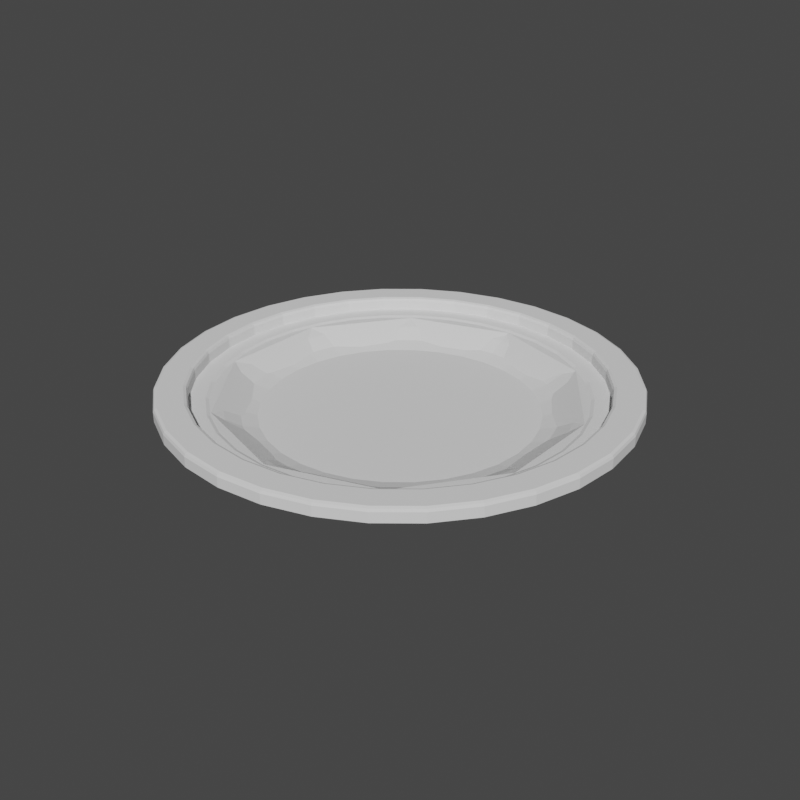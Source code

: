 # Source: Plato_file.blend  (saved by Blender 4.0.36; exported with 4.5.12 LTS)
import bpy
from mathutils import Matrix  # noqa: F401  (used for matrix-valued properties, if any)

bpy.ops.wm.read_factory_settings(use_empty=True)
scene = bpy.context.scene
scene.name = 'Scene'

# ---- collections
col_collection = bpy.data.collections.new('Collection'); scene.collection.children.link(col_collection)

# ---- materials (node trees are filled in below, after node groups)
mat_plato = bpy.data.materials.new('Plato')

# ---- material node trees
mat_plato.use_nodes = True; mat_plato.node_tree.nodes.clear()
_N = mat_plato.node_tree.nodes; _L = mat_plato.node_tree.links
n0 = _N.new('ShaderNodeBsdfPrincipled'); n0.name = 'Principled BSDF'; n0.location = (10, 300)
n0.inputs[3].default_value = 1.45
n1 = _N.new('ShaderNodeOutputMaterial'); n1.name = 'Material Output'; n1.location = (300, 300)
_L.new(n0.outputs[0], n1.inputs[0])
n1.is_active_output = True

# ---- world
world_world = bpy.data.worlds.new('World'); scene.world = world_world
world_world.use_nodes = True; world_world.node_tree.nodes.clear()
_N = world_world.node_tree.nodes; _L = world_world.node_tree.links
n0 = _N.new('ShaderNodeOutputWorld'); n0.name = 'World Output'; n0.location = (300, 300)
n1 = _N.new('ShaderNodeBackground'); n1.name = 'Background'; n1.location = (10, 300)
n1.inputs[0].default_value = (0.05088, 0.05088, 0.05088, 1.0)
_L.new(n1.outputs[0], n0.inputs[0])
n0.is_active_output = True
world_world.color = (0.05088, 0.05088, 0.05088)
world_world.use_sun_shadow = False
world_world.sun_shadow_jitter_overblur = 0.0

# ---- meshes
me_plato = bpy.data.meshes.new('Plato')
me_plato.from_pydata([(0.0, 0.643, 0.02235), (-2.808e-09, 0.7101, 0.002002), (0.3779, 0.5202, 0.02235), (0.4174, 0.5745, 0.002002), (0.6115, 0.1987, 0.02235), (0.6754, 0.2194, 0.002002), (0.6115, -0.1987, 0.02235), (0.6754, -0.2194, 0.002002), (0.3779, -0.5202, 0.02235), (0.4174, -0.5745, 0.002002), (0.0, -0.643, 0.02235), (-2.808e-09, -0.7101, 0.002002), (-0.3779, -0.5202, 0.02235), (-0.4174, -0.5745, 0.002002), (-0.6115, -0.1987, 0.02235), (-0.6754, -0.2194, 0.002002), (-0.6115, 0.1987, 0.02235), (-0.6754, 0.2194, 0.002002), (-0.3779, 0.5202, 0.02235), (-0.4174, 0.5745, 0.002002), (0.0, 1.0, 0.1196), (0.5878, 0.809, 0.1196), (0.9511, 0.309, 0.1196), (0.9511, -0.309, 0.1196), (0.5878, -0.809, 0.1196), (0.0, -1.0, 0.1196), (-0.5878, -0.809, 0.1196), (-0.9511, -0.309, 0.1196), (-0.9511, 0.309, 0.1196), (-0.5878, 0.809, 0.1196), (0.0, 1.0, 0.1729), (0.5878, 0.809, 0.1729), (0.9511, 0.309, 0.1729), (0.9511, -0.309, 0.1729), (0.5878, -0.809, 0.1729), (0.0, -1.0, 0.1729), (-0.5878, -0.809, 0.1729), (-0.9511, -0.309, 0.1729), (-0.9511, 0.309, 0.1729), (-0.5878, 0.809, 0.1729), (0.0, 0.8905, 0.1729), (0.5234, 0.7204, 0.1729), (0.8469, 0.2752, 0.1729), (0.8469, -0.2752, 0.1729), (0.5234, -0.7204, 0.1729), (0.0, -0.8905, 0.1729), (-0.5234, -0.7204, 0.1729), (-0.8469, -0.2752, 0.1729), (-0.8469, 0.2752, 0.1729), (-0.5234, 0.7204, 0.1729)], [], [(20, 21, 3, 1), (21, 22, 5, 3), (22, 23, 7, 5), (23, 24, 9, 7), (24, 25, 11, 9), (25, 26, 13, 11), (26, 27, 15, 13), (27, 28, 17, 15), (3, 5, 7, 9, 11, 13, 15, 17, 19, 1), (28, 29, 19, 17), (29, 20, 1, 19), (0, 18, 16, 14, 12, 10, 8, 6, 4, 2), (39, 30, 20, 29), (38, 39, 29, 28), (37, 38, 28, 27), (36, 37, 27, 26), (35, 36, 26, 25), (34, 35, 25, 24), (33, 34, 24, 23), (32, 33, 23, 22), (31, 32, 22, 21), (30, 31, 21, 20), (41, 31, 30, 40), (42, 32, 31, 41), (43, 33, 32, 42), (44, 34, 33, 43), (45, 35, 34, 44), (46, 36, 35, 45), (47, 37, 36, 46), (48, 38, 37, 47), (49, 39, 38, 48), (40, 30, 39, 49), (2, 41, 40, 0), (4, 42, 41, 2), (6, 43, 42, 4), (8, 44, 43, 6), (10, 45, 44, 8), (12, 46, 45, 10), (14, 47, 46, 12), (16, 48, 47, 14), (18, 49, 48, 16), (0, 40, 49, 18)])
_uv = me_plato.uv_layers.new(name='UVMap')
_uv.uv.foreach_set('vector', [1.0, 0.6538, 0.9, 0.6538, 0.9, 1.0, 1.0, 1.0, 0.9, 0.6538, 0.8, 0.6538, 0.8, 1.0, 0.9, 1.0, 0.8, 0.6538, 0.7, 0.6538, 0.7, 1.0, 0.8, 1.0, 0.7, 0.6538, 0.6, 0.6538, 0.6, 1.0, 0.7, 1.0, 0.6, 0.6538, 0.5, 0.6538, 0.5, 1.0, 0.6, 1.0, 0.5, 0.6538, 0.4, 0.6538, 0.4, 1.0, 0.5, 1.0, 0.4, 0.6538, 0.3, 0.6538, 0.3, 1.0, 0.4, 1.0, 0.3, 0.6538, 0.2, 0.6538, 0.2, 1.0, 0.3, 1.0, 0.3911, 0.4442, 0.4783, 0.3242, 0.4783, 0.1758, 0.3911, 0.05584, 0.25, 0.01, 0.1089, 0.05584, 0.02175, 0.1758, 0.02175, 0.3242, 0.1089, 0.4442, 0.25, 0.49, 0.2, 0.6538, 0.1, 0.6538, 0.1, 1.0, 0.2, 1.0, 0.1, 0.6538, -7.451e-08, 0.6538, -7.451e-08, 1.0, 0.1, 1.0, 0.75, 0.4043, 0.6593, 0.3748, 0.6032, 0.2977, 0.6032, 0.2023, 0.6593, 0.1252, 0.75, 0.09568, 0.8407, 0.1252, 0.8968, 0.2023, 0.8968, 0.2977, 0.8407, 0.3748, 0.1, 0.5, -7.451e-08, 0.5, -7.451e-08, 0.6538, 0.1, 0.6538, 0.2, 0.5, 0.1, 0.5, 0.1, 0.6538, 0.2, 0.6538, 0.3, 0.5, 0.2, 0.5, 0.2, 0.6538, 0.3, 0.6538, 0.4, 0.5, 0.3, 0.5, 0.3, 0.6538, 0.4, 0.6538, 0.5, 0.5, 0.4, 0.5, 0.4, 0.6538, 0.5, 0.6538, 0.6, 0.5, 0.5, 0.5, 0.5, 0.6538, 0.6, 0.6538, 0.7, 0.5, 0.6, 0.5, 0.6, 0.6538, 0.7, 0.6538, 0.8, 0.5, 0.7, 0.5, 0.7, 0.6538, 0.8, 0.6538, 0.9, 0.5, 0.8, 0.5, 0.8, 0.6538, 0.9, 0.6538, 1.0, 0.5, 0.9, 0.5, 0.9, 0.6538, 1.0, 0.6538, 0.8756, 0.4229, 0.8911, 0.4442, 0.75, 0.49, 0.75, 0.4637, 0.9533, 0.316, 0.9783, 0.3242, 0.8911, 0.4442, 0.8756, 0.4229, 0.9533, 0.184, 0.9783, 0.1758, 0.9783, 0.3242, 0.9533, 0.316, 0.8756, 0.0771, 0.8911, 0.05584, 0.9783, 0.1758, 0.9533, 0.184, 0.75, 0.03628, 0.75, 0.01, 0.8911, 0.05584, 0.8756, 0.0771, 0.6244, 0.0771, 0.6089, 0.05584, 0.75, 0.01, 0.75, 0.03628, 0.5467, 0.184, 0.5217, 0.1758, 0.6089, 0.05584, 0.6244, 0.0771, 0.5467, 0.316, 0.5217, 0.3242, 0.5217, 0.1758, 0.5467, 0.184, 0.6244, 0.4229, 0.6089, 0.4442, 0.5217, 0.3242, 0.5467, 0.316, 0.75, 0.4637, 0.75, 0.49, 0.6089, 0.4442, 0.6244, 0.4229, 0.8407, 0.3748, 0.8756, 0.4229, 0.75, 0.4637, 0.75, 0.4043, 0.8968, 0.2977, 0.9533, 0.316, 0.8756, 0.4229, 0.8407, 0.3748, 0.8968, 0.2023, 0.9533, 0.184, 0.9533, 0.316, 0.8968, 0.2977, 0.8407, 0.1252, 0.8756, 0.0771, 0.9533, 0.184, 0.8968, 0.2023, 0.75, 0.09568, 0.75, 0.03628, 0.8756, 0.0771, 0.8407, 0.1252, 0.6593, 0.1252, 0.6244, 0.0771, 0.75, 0.03628, 0.75, 0.09568, 0.6032, 0.2023, 0.5467, 0.184, 0.6244, 0.0771, 0.6593, 0.1252, 0.6032, 0.2977, 0.5467, 0.316, 0.5467, 0.184, 0.6032, 0.2023, 0.6593, 0.3748, 0.6244, 0.4229, 0.5467, 0.316, 0.6032, 0.2977, 0.75, 0.4043, 0.75, 0.4637, 0.6244, 0.4229, 0.6593, 0.3748])
me_plato.materials.append(mat_plato)
me_plato.update()
me_cylinder = bpy.data.meshes.new('Cylinder')
me_cylinder.from_pydata([(4.291e-09, 0.7435, 0.001585), (-4.131e-10, 1.148, 0.1806), (0.145, 0.7292, 0.001585), (0.2239, 1.126, 0.1806), (0.2845, 0.6869, 0.001585), (0.4393, 1.06, 0.1806), (0.413, 0.6182, 0.001585), (0.6377, 0.9544, 0.1806), (0.5257, 0.5257, 0.001585), (0.8117, 0.8117, 0.1806), (0.6182, 0.413, 0.001585), (0.9544, 0.6377, 0.1806), (0.6869, 0.2845, 0.001585), (1.06, 0.4393, 0.1806), (0.7292, 0.145, 0.001585), (1.126, 0.2239, 0.1806), (0.7435, 5.849e-09, 0.001585), (1.148, 1.102e-09, 0.1806), (0.7292, -0.145, 0.001585), (1.126, -0.2239, 0.1806), (0.6869, -0.2845, 0.001585), (1.06, -0.4393, 0.1806), (0.6182, -0.413, 0.001585), (0.9544, -0.6377, 0.1806), (0.5257, -0.5257, 0.001585), (0.8117, -0.8117, 0.1806), (0.413, -0.6182, 0.001585), (0.6377, -0.9544, 0.1806), (0.2845, -0.6869, 0.001585), (0.4393, -1.06, 0.1806), (0.145, -0.7292, 0.001585), (0.2239, -1.126, 0.1806), (4.291e-09, -0.7435, 0.001585), (-4.131e-10, -1.148, 0.1806), (-0.145, -0.7292, 0.001585), (-0.2239, -1.126, 0.1806), (-0.2845, -0.6869, 0.001585), (-0.4393, -1.06, 0.1806), (-0.413, -0.6182, 0.001585), (-0.6377, -0.9544, 0.1806), (-0.5257, -0.5257, 0.001585), (-0.8117, -0.8117, 0.1806), (-0.6182, -0.413, 0.001585), (-0.9544, -0.6377, 0.1806), (-0.6869, -0.2845, 0.001585), (-1.06, -0.4393, 0.1806), (-0.7292, -0.145, 0.001585), (-1.126, -0.2239, 0.1806), (-0.7435, 5.849e-09, 0.001585), (-1.148, 1.102e-09, 0.1806), (-0.7292, 0.145, 0.001585), (-1.126, 0.2239, 0.1806), (-0.6869, 0.2845, 0.001585), (-1.06, 0.4393, 0.1806), (-0.6182, 0.413, 0.001585), (-0.9544, 0.6377, 0.1806), (-0.5257, 0.5257, 0.001585), (-0.8117, 0.8117, 0.1806), (-0.413, 0.6182, 0.001585), (-0.6377, 0.9544, 0.1806), (-0.2845, 0.6869, 0.001585), (-0.4393, 1.06, 0.1806), (-0.145, 0.7292, 0.001585), (-0.2239, 1.126, 0.1806), (2.937e-09, 0.7574, 0.03178), (1.958e-09, 0.8383, 0.09106), (8.999e-10, 0.9592, 0.1485), (0.1871, 0.9408, 0.1485), (0.1635, 0.8222, 0.09106), (0.1478, 0.7429, 0.03178), (0.3671, 0.8862, 0.1485), (0.3208, 0.7745, 0.09106), (0.2898, 0.6998, 0.03178), (0.5329, 0.7976, 0.1485), (0.4657, 0.697, 0.09106), (0.4208, 0.6298, 0.03178), (0.6783, 0.6783, 0.1485), (0.5927, 0.5927, 0.09106), (0.5356, 0.5356, 0.03178), (0.7976, 0.5329, 0.1485), (0.697, 0.4657, 0.09106), (0.6298, 0.4208, 0.03178), (0.8862, 0.3671, 0.1485), (0.7745, 0.3208, 0.09106), (0.6998, 0.2898, 0.03178), (0.9408, 0.1871, 0.1485), (0.8222, 0.1635, 0.09106), (0.7429, 0.1478, 0.03178), (0.9592, 1.582e-09, 0.1485), (0.8383, 2.41e-09, 0.09106), (0.7574, 3.615e-09, 0.03178), (0.9408, -0.1871, 0.1485), (0.8222, -0.1635, 0.09106), (0.7429, -0.1478, 0.03178), (0.8862, -0.3671, 0.1485), (0.7745, -0.3208, 0.09106), (0.6998, -0.2898, 0.03178), (0.7976, -0.5329, 0.1485), (0.697, -0.4657, 0.09106), (0.6298, -0.4208, 0.03178), (0.6783, -0.6783, 0.1485), (0.5927, -0.5927, 0.09106), (0.5356, -0.5356, 0.03178), (0.5329, -0.7976, 0.1485), (0.4657, -0.697, 0.09106), (0.4208, -0.6298, 0.03178), (0.3671, -0.8862, 0.1485), (0.3208, -0.7745, 0.09106), (0.2898, -0.6998, 0.03178), (0.1871, -0.9408, 0.1485), (0.1635, -0.8222, 0.09106), (0.1478, -0.7429, 0.03178), (8.999e-10, -0.9592, 0.1485), (1.958e-09, -0.8383, 0.09106), (2.937e-09, -0.7574, 0.03178), (-0.1871, -0.9408, 0.1485), (-0.1635, -0.8222, 0.09106), (-0.1478, -0.7429, 0.03178), (-0.3671, -0.8862, 0.1485), (-0.3208, -0.7745, 0.09106), (-0.2898, -0.6998, 0.03178), (-0.5329, -0.7976, 0.1485), (-0.4657, -0.697, 0.09106), (-0.4208, -0.6298, 0.03178), (-0.6783, -0.6783, 0.1485), (-0.5927, -0.5927, 0.09106), (-0.5356, -0.5356, 0.03178), (-0.7976, -0.5329, 0.1485), (-0.697, -0.4657, 0.09106), (-0.6298, -0.4208, 0.03178), (-0.8862, -0.3671, 0.1485), (-0.7745, -0.3208, 0.09106), (-0.6998, -0.2898, 0.03178), (-0.9408, -0.1871, 0.1485), (-0.8222, -0.1635, 0.09106), (-0.7429, -0.1478, 0.03178), (-0.9592, 1.582e-09, 0.1485), (-0.8383, 2.41e-09, 0.09106), (-0.7574, 3.615e-09, 0.03178), (-0.9408, 0.1871, 0.1485), (-0.8222, 0.1635, 0.09106), (-0.7429, 0.1478, 0.03178), (-0.8862, 0.3671, 0.1485), (-0.7745, 0.3208, 0.09106), (-0.6998, 0.2898, 0.03178), (-0.7976, 0.5329, 0.1485), (-0.697, 0.4657, 0.09106), (-0.6298, 0.4208, 0.03178), (-0.6783, 0.6783, 0.1485), (-0.5927, 0.5927, 0.09106), (-0.5356, 0.5356, 0.03178), (-0.5329, 0.7976, 0.1485), (-0.4657, 0.697, 0.09106), (-0.4208, 0.6298, 0.03178), (-0.3671, 0.8862, 0.1485), (-0.3208, 0.7745, 0.09106), (-0.2898, 0.6998, 0.03178), (-0.1871, 0.9408, 0.1485), (-0.1635, 0.8222, 0.09106), (-0.1478, 0.7429, 0.03178), (0.09588, 0.482, 0.07856), (1.953e-09, 0.4915, 0.07856), (0.1881, 0.454, 0.07856), (0.273, 0.4086, 0.07856), (0.3475, 0.3475, 0.07856), (0.4086, 0.273, 0.07856), (0.454, 0.1881, 0.07856), (0.482, 0.09588, 0.07856), (0.4915, -7.7e-10, 0.07856), (0.482, -0.09588, 0.07856), (0.454, -0.1881, 0.07856), (0.4086, -0.273, 0.07856), (0.3475, -0.3475, 0.07856), (0.273, -0.4086, 0.07856), (0.1881, -0.454, 0.07856), (0.09588, -0.482, 0.07856), (-1.79e-09, -0.4915, 0.07856), (-0.09588, -0.482, 0.07856), (-0.1881, -0.454, 0.07856), (-0.273, -0.4086, 0.07856), (-0.3475, -0.3475, 0.07856), (-0.4086, -0.273, 0.07856), (-0.454, -0.1881, 0.07856), (-0.482, -0.09588, 0.07856), (-0.4915, 2.973e-09, 0.07856), (-0.482, 0.09588, 0.07856), (-0.454, 0.1881, 0.07856), (-0.4086, 0.273, 0.07856), (-0.3475, 0.3475, 0.07856), (-0.273, 0.4086, 0.07856), (-0.1881, 0.454, 0.07856), (-0.09588, 0.482, 0.07856), (0.1934, 0.9724, 0.1831), (8.141e-11, 0.9914, 0.1831), (0.3794, 0.916, 0.1831), (0.5508, 0.8243, 0.1831), (0.701, 0.701, 0.1831), (0.8243, 0.5508, 0.1831), (0.916, 0.3794, 0.1831), (0.9724, 0.1934, 0.1831), (0.9914, 1.102e-09, 0.1831), (0.9724, -0.1934, 0.1831), (0.916, -0.3794, 0.1831), (0.8243, -0.5508, 0.1831), (0.701, -0.701, 0.1831), (0.5508, -0.8243, 0.1831), (0.3794, -0.916, 0.1831), (0.1934, -0.9724, 0.1831), (8.141e-11, -0.9914, 0.1831), (-0.1934, -0.9724, 0.1831), (-0.3794, -0.916, 0.1831), (-0.5508, -0.8243, 0.1831), (-0.701, -0.701, 0.1831), (-0.8243, -0.5508, 0.1831), (-0.916, -0.3794, 0.1831), (-0.9724, -0.1934, 0.1831), (-0.9914, 1.102e-09, 0.1831), (-0.9724, 0.1934, 0.1831), (-0.916, 0.3794, 0.1831), (-0.8243, 0.5508, 0.1831), (-0.701, 0.701, 0.1831), (-0.5508, 0.8243, 0.1831), (-0.3794, 0.916, 0.1831), (-0.1934, 0.9724, 0.1831), (3.761e-10, 0.9127, 0.18), (6.707e-10, 0.834, 0.146), (9.654e-10, 0.7553, 0.101), (0.1473, 0.7408, 0.101), (0.1627, 0.818, 0.146), (0.1781, 0.8952, 0.18), (0.289, 0.6978, 0.101), (0.3192, 0.7705, 0.146), (0.3493, 0.8432, 0.18), (0.4196, 0.628, 0.101), (0.4633, 0.6934, 0.146), (0.5071, 0.7589, 0.18), (0.5341, 0.5341, 0.101), (0.5897, 0.5897, 0.146), (0.6454, 0.6454, 0.18), (0.628, 0.4196, 0.101), (0.6934, 0.4633, 0.146), (0.7589, 0.5071, 0.18), (0.6978, 0.289, 0.101), (0.7705, 0.3192, 0.146), (0.8432, 0.3493, 0.18), (0.7408, 0.1473, 0.101), (0.818, 0.1627, 0.146), (0.8952, 0.1781, 0.18), (0.7553, 2.176e-10, 0.101), (0.834, 5.122e-10, 0.146), (0.9127, 8.069e-10, 0.18), (0.7408, -0.1473, 0.101), (0.818, -0.1627, 0.146), (0.8952, -0.1781, 0.18), (0.6978, -0.289, 0.101), (0.7705, -0.3192, 0.146), (0.8432, -0.3493, 0.18), (0.628, -0.4196, 0.101), (0.6934, -0.4633, 0.146), (0.7589, -0.5071, 0.18), (0.5341, -0.5341, 0.101), (0.5897, -0.5897, 0.146), (0.6454, -0.6454, 0.18), (0.4196, -0.628, 0.101), (0.4633, -0.6934, 0.146), (0.5071, -0.7589, 0.18), (0.289, -0.6978, 0.101), (0.3192, -0.7705, 0.146), (0.3493, -0.8432, 0.18), (0.1473, -0.7408, 0.101), (0.1627, -0.818, 0.146), (0.1781, -0.8952, 0.18), (-8.026e-10, -0.7553, 0.101), (-5.079e-10, -0.834, 0.146), (-2.132e-10, -0.9127, 0.18), (-0.1473, -0.7408, 0.101), (-0.1627, -0.818, 0.146), (-0.1781, -0.8952, 0.18), (-0.289, -0.6978, 0.101), (-0.3192, -0.7705, 0.146), (-0.3493, -0.8432, 0.18), (-0.4196, -0.628, 0.101), (-0.4633, -0.6934, 0.146), (-0.5071, -0.7589, 0.18), (-0.5341, -0.5341, 0.101), (-0.5897, -0.5897, 0.146), (-0.6454, -0.6454, 0.18), (-0.628, -0.4196, 0.101), (-0.6934, -0.4633, 0.146), (-0.7589, -0.5071, 0.18), (-0.6978, -0.289, 0.101), (-0.7705, -0.3192, 0.146), (-0.8432, -0.3493, 0.18), (-0.7408, -0.1473, 0.101), (-0.818, -0.1627, 0.146), (-0.8952, -0.1781, 0.18), (-0.7553, 1.986e-09, 0.101), (-0.834, 1.691e-09, 0.146), (-0.9127, 1.396e-09, 0.18), (-0.7408, 0.1473, 0.101), (-0.818, 0.1627, 0.146), (-0.8952, 0.1781, 0.18), (-0.6978, 0.289, 0.101), (-0.7705, 0.3192, 0.146), (-0.8432, 0.3493, 0.18), (-0.628, 0.4196, 0.101), (-0.6934, 0.4633, 0.146), (-0.7589, 0.5071, 0.18), (-0.5341, 0.5341, 0.101), (-0.5897, 0.5897, 0.146), (-0.6454, 0.6454, 0.18), (-0.4196, 0.628, 0.101), (-0.4633, 0.6934, 0.146), (-0.5071, 0.7589, 0.18), (-0.289, 0.6978, 0.101), (-0.3192, 0.7705, 0.146), (-0.3493, 0.8432, 0.18), (-0.1473, 0.7408, 0.101), (-0.1627, 0.818, 0.146), (-0.1781, 0.8952, 0.18), (-4.746e-10, 1.096, 0.2485), (-4.746e-10, 1.044, 0.2485), (0.2036, 1.024, 0.2485), (0.2138, 1.075, 0.2485), (0.3994, 0.9641, 0.2485), (0.4193, 1.012, 0.2485), (0.5798, 0.8677, 0.2485), (0.6087, 0.911, 0.2485), (0.7379, 0.7379, 0.2485), (0.7748, 0.7748, 0.2485), (0.8677, 0.5798, 0.2485), (0.911, 0.6087, 0.2485), (0.9641, 0.3994, 0.2485), (1.012, 0.4193, 0.2485), (1.024, 0.2036, 0.2485), (1.075, 0.2138, 0.2485), (1.044, 1.102e-09, 0.2485), (1.096, 1.102e-09, 0.2485), (1.024, -0.2036, 0.2485), (1.075, -0.2138, 0.2485), (0.9641, -0.3994, 0.2485), (1.012, -0.4193, 0.2485), (0.8677, -0.5798, 0.2485), (0.911, -0.6087, 0.2485), (0.7379, -0.7379, 0.2485), (0.7748, -0.7748, 0.2485), (0.5798, -0.8677, 0.2485), (0.6087, -0.911, 0.2485), (0.3994, -0.9641, 0.2485), (0.4193, -1.012, 0.2485), (0.2036, -1.024, 0.2485), (0.2138, -1.075, 0.2485), (-4.746e-10, -1.044, 0.2485), (-4.746e-10, -1.096, 0.2485), (-0.2036, -1.024, 0.2485), (-0.2138, -1.075, 0.2485), (-0.3994, -0.9641, 0.2485), (-0.4193, -1.012, 0.2485), (-0.5798, -0.8677, 0.2485), (-0.6087, -0.911, 0.2485), (-0.7379, -0.7379, 0.2485), (-0.7748, -0.7748, 0.2485), (-0.8677, -0.5798, 0.2485), (-0.911, -0.6087, 0.2485), (-0.9641, -0.3994, 0.2485), (-1.012, -0.4193, 0.2485), (-1.024, -0.2036, 0.2485), (-1.075, -0.2138, 0.2485), (-1.044, 1.102e-09, 0.2485), (-1.096, 1.102e-09, 0.2485), (-1.024, 0.2036, 0.2485), (-1.075, 0.2138, 0.2485), (-0.9641, 0.3994, 0.2485), (-1.012, 0.4193, 0.2485), (-0.8677, 0.5798, 0.2485), (-0.911, 0.6087, 0.2485), (-0.7379, 0.7379, 0.2485), (-0.7748, 0.7748, 0.2485), (-0.5798, 0.8677, 0.2485), (-0.6087, 0.911, 0.2485), (-0.3994, 0.9641, 0.2485), (-0.4193, 1.012, 0.2485), (-0.2036, 1.024, 0.2485), (-0.2138, 1.075, 0.2485), (0.1934, 0.9724, 0.2308), (0.1969, 0.9898, 0.2485), (0.1944, 0.9775, 0.2433), (-4.746e-10, 1.009, 0.2485), (-3.244e-10, 0.9914, 0.2308), (-4.22e-10, 0.9966, 0.2433), (0.3794, 0.916, 0.2308), (0.3862, 0.9324, 0.2485), (0.3814, 0.9208, 0.2433), (0.5508, 0.8243, 0.2308), (0.5607, 0.8391, 0.2485), (0.5537, 0.8287, 0.2433), (0.701, 0.701, 0.2308), (0.7136, 0.7136, 0.2485), (0.7047, 0.7047, 0.2433), (0.8243, 0.5508, 0.2308), (0.8391, 0.5607, 0.2485), (0.8287, 0.5537, 0.2433), (0.916, 0.3794, 0.2308), (0.9324, 0.3862, 0.2485), (0.9208, 0.3814, 0.2433), (0.9724, 0.1934, 0.2308), (0.9898, 0.1969, 0.2485), (0.9775, 0.1944, 0.2433), (0.9914, 1.102e-09, 0.2308), (1.009, 1.102e-09, 0.2485), (0.9966, 1.106e-09, 0.2433), (0.9724, -0.1934, 0.2308), (0.9898, -0.1969, 0.2485), (0.9775, -0.1944, 0.2433), (0.916, -0.3794, 0.2308), (0.9324, -0.3862, 0.2485), (0.9208, -0.3814, 0.2433), (0.8243, -0.5508, 0.2308), (0.8391, -0.5607, 0.2485), (0.8287, -0.5537, 0.2433), (0.701, -0.701, 0.2308), (0.7136, -0.7136, 0.2485), (0.7047, -0.7047, 0.2433), (0.5508, -0.8243, 0.2308), (0.5607, -0.8391, 0.2485), (0.5537, -0.8287, 0.2433), (0.3794, -0.916, 0.2308), (0.3862, -0.9324, 0.2485), (0.3814, -0.9208, 0.2433), (0.1934, -0.9724, 0.2308), (0.1969, -0.9898, 0.2485), (0.1944, -0.9775, 0.2433), (-3.244e-10, -0.9914, 0.2308), (-4.746e-10, -1.009, 0.2485), (-4.22e-10, -0.9966, 0.2433), (-0.1934, -0.9724, 0.2308), (-0.1969, -0.9898, 0.2485), (-0.1944, -0.9775, 0.2433), (-0.3794, -0.916, 0.2308), (-0.3862, -0.9324, 0.2485), (-0.3814, -0.9208, 0.2433), (-0.5508, -0.8243, 0.2308), (-0.5607, -0.8391, 0.2485), (-0.5537, -0.8287, 0.2433), (-0.701, -0.701, 0.2308), (-0.7136, -0.7136, 0.2485), (-0.7047, -0.7047, 0.2433), (-0.8243, -0.5508, 0.2308), (-0.8391, -0.5607, 0.2485), (-0.8287, -0.5537, 0.2433), (-0.916, -0.3794, 0.2308), (-0.9324, -0.3862, 0.2485), (-0.9208, -0.3814, 0.2433), (-0.9724, -0.1934, 0.2308), (-0.9898, -0.1969, 0.2485), (-0.9775, -0.1944, 0.2433), (-0.9914, 1.102e-09, 0.2308), (-1.009, 1.102e-09, 0.2485), (-0.9966, 1.106e-09, 0.2433), (-0.9724, 0.1934, 0.2308), (-0.9898, 0.1969, 0.2485), (-0.9775, 0.1944, 0.2433), (-0.916, 0.3794, 0.2308), (-0.9324, 0.3862, 0.2485), (-0.9208, 0.3814, 0.2433), (-0.8243, 0.5508, 0.2308), (-0.8391, 0.5607, 0.2485), (-0.8287, 0.5537, 0.2433), (-0.701, 0.701, 0.2308), (-0.7136, 0.7136, 0.2485), (-0.7047, 0.7047, 0.2433), (-0.5508, 0.8243, 0.2308), (-0.5607, 0.8391, 0.2485), (-0.5537, 0.8287, 0.2433), (-0.3794, 0.916, 0.2308), (-0.3862, 0.9324, 0.2485), (-0.3814, 0.9208, 0.2433), (-0.1934, 0.9724, 0.2308), (-0.1969, 0.9898, 0.2485), (-0.1944, 0.9775, 0.2433), (0.2205, 1.108, 0.2485), (0.2239, 1.126, 0.2308), (0.2229, 1.121, 0.2433), (-4.585e-10, 1.148, 0.2308), (-4.746e-10, 1.13, 0.2485), (-4.657e-10, 1.143, 0.2433), (0.4325, 1.044, 0.2485), (0.4393, 1.06, 0.2308), (0.4373, 1.056, 0.2433), (0.6278, 0.9396, 0.2485), (0.6377, 0.9544, 0.2308), (0.6348, 0.9501, 0.2433), (0.7991, 0.7991, 0.2485), (0.8117, 0.8117, 0.2308), (0.808, 0.808, 0.2433), (0.9396, 0.6278, 0.2485), (0.9544, 0.6377, 0.2308), (0.9501, 0.6348, 0.2433), (1.044, 0.4325, 0.2485), (1.06, 0.4393, 0.2308), (1.056, 0.4373, 0.2433), (1.108, 0.2205, 0.2485), (1.126, 0.2239, 0.2308), (1.121, 0.2229, 0.2433), (1.13, 1.102e-09, 0.2485), (1.148, 1.102e-09, 0.2308), (1.143, 1.106e-09, 0.2433), (1.108, -0.2205, 0.2485), (1.126, -0.2239, 0.2308), (1.121, -0.2229, 0.2433), (1.044, -0.4325, 0.2485), (1.06, -0.4393, 0.2308), (1.056, -0.4373, 0.2433), (0.9396, -0.6278, 0.2485), (0.9544, -0.6377, 0.2308), (0.9501, -0.6348, 0.2433), (0.7991, -0.7991, 0.2485), (0.8117, -0.8117, 0.2308), (0.808, -0.808, 0.2433), (0.6278, -0.9396, 0.2485), (0.6377, -0.9544, 0.2308), (0.6348, -0.9501, 0.2433), (0.4325, -1.044, 0.2485), (0.4393, -1.06, 0.2308), (0.4373, -1.056, 0.2433), (0.2205, -1.108, 0.2485), (0.2239, -1.126, 0.2308), (0.2229, -1.121, 0.2433), (-4.746e-10, -1.13, 0.2485), (-4.585e-10, -1.148, 0.2308), (-4.657e-10, -1.143, 0.2433), (-0.2205, -1.108, 0.2485), (-0.2239, -1.126, 0.2308), (-0.2229, -1.121, 0.2433), (-0.4325, -1.044, 0.2485), (-0.4393, -1.06, 0.2308), (-0.4373, -1.056, 0.2433), (-0.6278, -0.9396, 0.2485), (-0.6377, -0.9544, 0.2308), (-0.6348, -0.9501, 0.2433), (-0.7991, -0.7991, 0.2485), (-0.8117, -0.8117, 0.2308), (-0.808, -0.808, 0.2433), (-0.9396, -0.6278, 0.2485), (-0.9544, -0.6377, 0.2308), (-0.9501, -0.6348, 0.2433), (-1.044, -0.4325, 0.2485), (-1.06, -0.4393, 0.2308), (-1.056, -0.4373, 0.2433), (-1.108, -0.2205, 0.2485), (-1.126, -0.2239, 0.2308), (-1.121, -0.2229, 0.2433), (-1.13, 1.102e-09, 0.2485), (-1.148, 1.102e-09, 0.2308), (-1.143, 1.106e-09, 0.2433), (-1.108, 0.2205, 0.2485), (-1.126, 0.2239, 0.2308), (-1.121, 0.2229, 0.2433), (-1.044, 0.4325, 0.2485), (-1.06, 0.4393, 0.2308), (-1.056, 0.4373, 0.2433), (-0.9396, 0.6278, 0.2485), (-0.9544, 0.6377, 0.2308), (-0.9501, 0.6348, 0.2433), (-0.7991, 0.7991, 0.2485), (-0.8117, 0.8117, 0.2308), (-0.808, 0.808, 0.2433), (-0.6278, 0.9396, 0.2485), (-0.6377, 0.9544, 0.2308), (-0.6348, 0.9501, 0.2433), (-0.4325, 1.044, 0.2485), (-0.4393, 1.06, 0.2308), (-0.4373, 1.056, 0.2433), (-0.2205, 1.108, 0.2485), (-0.2239, 1.126, 0.2308), (-0.2229, 1.121, 0.2433), (0.132, 0.6636, 0.07856), (1.26e-09, 0.6766, 0.07856), (0.2589, 0.6251, 0.07856), (0.3759, 0.5625, 0.07856), (0.4784, 0.4784, 0.07856), (0.5625, 0.3759, 0.07856), (0.6251, 0.2589, 0.07856), (0.6636, 0.132, 0.07856), (0.6766, -7.707e-11, 0.07856), (0.6636, -0.132, 0.07856), (0.6251, -0.2589, 0.07856), (0.5625, -0.3759, 0.07856), (0.4784, -0.4784, 0.07856), (0.3759, -0.5625, 0.07856), (0.2589, -0.6251, 0.07856), (0.132, -0.6636, 0.07856), (-1.097e-09, -0.6766, 0.07856), (-0.132, -0.6636, 0.07856), (-0.2589, -0.6251, 0.07856), (-0.3759, -0.5625, 0.07856), (-0.4784, -0.4784, 0.07856), (-0.5625, -0.3759, 0.07856), (-0.6251, -0.2589, 0.07856), (-0.6636, -0.132, 0.07856), (-0.6766, 2.28e-09, 0.07856), (-0.6636, 0.132, 0.07856), (-0.6251, 0.2589, 0.07856), (-0.5625, 0.3759, 0.07856), (-0.4784, 0.4784, 0.07856), (-0.3759, 0.5625, 0.07856), (-0.2589, 0.6251, 0.07856), (-0.132, 0.6636, 0.07856), (0.004158, 0.4582, 0.07856), (0.1031, 0.4159, 0.07856), (0.1972, 0.3567, 0.07856), (0.2828, 0.2828, 0.07856), (0.3567, 0.1972, 0.07856), (0.4159, 0.1031, 0.07856), (0.4582, 0.004158, 0.07856), (-0.09103, 0.4135, 0.07856), (0.008443, 0.356, 0.07856), (0.1065, 0.2837, 0.07856), (0.1995, 0.1995, 0.07856), (0.2837, 0.1065, 0.07856), (0.356, 0.008443, 0.07856), (0.4135, -0.09103, 0.07856), (-0.185, 0.3506, 0.07856), (-0.09054, 0.2784, 0.07856), (0.006739, 0.1948, 0.07856), (0.1031, 0.1031, 0.07856), (0.1948, 0.006739, 0.07856), (0.2784, -0.09054, 0.07856), (0.3506, -0.185, 0.07856), (-0.273, 0.273, 0.07856), (-0.1881, 0.1881, 0.07856), (-0.09588, 0.09588, 0.07856), (-1.49e-08, 7.451e-09, 0.07856), (0.09588, -0.09588, 0.07856), (0.1881, -0.1881, 0.07856), (0.273, -0.273, 0.07856), (-0.3506, 0.185, 0.07856), (-0.2784, 0.09054, 0.07856), (-0.1948, -0.006739, 0.07856), (-0.1031, -0.1031, 0.07856), (-0.006739, -0.1948, 0.07856), (0.09054, -0.2784, 0.07856), (0.185, -0.3506, 0.07856), (-0.4135, 0.09103, 0.07856), (-0.356, -0.008443, 0.07856), (-0.2837, -0.1065, 0.07856), (-0.1995, -0.1995, 0.07856), (-0.1065, -0.2837, 0.07856), (-0.008443, -0.356, 0.07856), (0.09103, -0.4135, 0.07856), (-0.4582, -0.004158, 0.07856), (-0.4159, -0.1031, 0.07856), (-0.3567, -0.1972, 0.07856), (-0.2828, -0.2828, 0.07856), (-0.1972, -0.3567, 0.07856), (-0.1031, -0.4159, 0.07856), (-0.004158, -0.4582, 0.07856)], [], [(66, 1, 3, 67), (67, 3, 5, 70), (70, 5, 7, 73), (73, 7, 9, 76), (76, 9, 11, 79), (79, 11, 13, 82), (82, 13, 15, 85), (85, 15, 17, 88), (88, 17, 19, 91), (91, 19, 21, 94), (94, 21, 23, 97), (97, 23, 25, 100), (100, 25, 27, 103), (103, 27, 29, 106), (106, 29, 31, 109), (109, 31, 33, 112), (112, 33, 35, 115), (115, 35, 37, 118), (118, 37, 39, 121), (121, 39, 41, 124), (124, 41, 43, 127), (127, 43, 45, 130), (130, 45, 47, 133), (133, 47, 49, 136), (136, 49, 51, 139), (139, 51, 53, 142), (142, 53, 55, 145), (145, 55, 57, 148), (148, 57, 59, 151), (151, 59, 61, 154), (333, 335, 501, 498), (154, 61, 63, 157), (157, 63, 1, 66), (0, 2, 4, 6, 8, 10, 12, 14, 16, 18, 20, 22, 24, 26, 28, 30, 32, 34, 36, 38, 40, 42, 44, 46, 48, 50, 52, 54, 56, 58, 60, 62), (62, 159, 64, 0), (159, 158, 65, 64), (158, 157, 66, 65), (60, 156, 159, 62), (156, 155, 158, 159), (155, 154, 157, 158), (58, 153, 156, 60), (153, 152, 155, 156), (152, 151, 154, 155), (56, 150, 153, 58), (150, 149, 152, 153), (149, 148, 151, 152), (54, 147, 150, 56), (147, 146, 149, 150), (146, 145, 148, 149), (52, 144, 147, 54), (144, 143, 146, 147), (143, 142, 145, 146), (50, 141, 144, 52), (141, 140, 143, 144), (140, 139, 142, 143), (48, 138, 141, 50), (138, 137, 140, 141), (137, 136, 139, 140), (46, 135, 138, 48), (135, 134, 137, 138), (134, 133, 136, 137), (44, 132, 135, 46), (132, 131, 134, 135), (131, 130, 133, 134), (42, 129, 132, 44), (129, 128, 131, 132), (128, 127, 130, 131), (40, 126, 129, 42), (126, 125, 128, 129), (125, 124, 127, 128), (38, 123, 126, 40), (123, 122, 125, 126), (122, 121, 124, 125), (36, 120, 123, 38), (120, 119, 122, 123), (119, 118, 121, 122), (34, 117, 120, 36), (117, 116, 119, 120), (116, 115, 118, 119), (32, 114, 117, 34), (114, 113, 116, 117), (113, 112, 115, 116), (30, 111, 114, 32), (111, 110, 113, 114), (110, 109, 112, 113), (28, 108, 111, 30), (108, 107, 110, 111), (107, 106, 109, 110), (26, 105, 108, 28), (105, 104, 107, 108), (104, 103, 106, 107), (24, 102, 105, 26), (102, 101, 104, 105), (101, 100, 103, 104), (22, 99, 102, 24), (99, 98, 101, 102), (98, 97, 100, 101), (20, 96, 99, 22), (96, 95, 98, 99), (95, 94, 97, 98), (18, 93, 96, 20), (93, 92, 95, 96), (92, 91, 94, 95), (16, 90, 93, 18), (90, 89, 92, 93), (89, 88, 91, 92), (14, 87, 90, 16), (87, 86, 89, 90), (86, 85, 88, 89), (12, 84, 87, 14), (84, 83, 86, 87), (83, 82, 85, 86), (10, 81, 84, 12), (81, 80, 83, 84), (80, 79, 82, 83), (8, 78, 81, 10), (78, 77, 80, 81), (77, 76, 79, 80), (6, 75, 78, 8), (75, 74, 77, 78), (74, 73, 76, 77), (4, 72, 75, 6), (72, 71, 74, 75), (71, 70, 73, 74), (2, 69, 72, 4), (69, 68, 71, 72), (68, 67, 70, 71), (0, 64, 69, 2), (64, 65, 68, 69), (65, 66, 67, 68), (472, 475, 380, 378), (351, 353, 528, 525), (369, 371, 555, 552), (3, 1, 483, 481), (343, 345, 516, 513), (361, 363, 543, 540), (379, 381, 570, 567), (335, 337, 504, 501), (353, 355, 531, 528), (371, 373, 558, 555), (327, 329, 492, 489), (345, 347, 519, 516), (363, 365, 546, 543), (381, 383, 573, 570), (337, 339, 507, 504), (355, 357, 534, 531), (373, 375, 561, 558), (329, 331, 495, 492), (347, 349, 522, 519), (365, 367, 549, 546), (339, 341, 510, 507), (357, 359, 537, 534), (375, 377, 564, 561), (331, 333, 498, 495), (349, 351, 525, 522), (367, 369, 552, 549), (323, 325, 486, 480), (325, 327, 489, 486), (341, 343, 513, 510), (359, 361, 540, 537), (377, 379, 567, 564), (5, 3, 481, 487), (383, 320, 484, 573), (7, 5, 487, 490), (9, 7, 490, 493), (11, 9, 493, 496), (13, 11, 496, 499), (15, 13, 499, 502), (17, 15, 502, 505), (19, 17, 505, 508), (21, 19, 508, 511), (23, 21, 511, 514), (25, 23, 514, 517), (27, 25, 517, 520), (29, 27, 520, 523), (31, 29, 523, 526), (33, 31, 526, 529), (35, 33, 529, 532), (37, 35, 532, 535), (39, 37, 535, 538), (41, 39, 538, 541), (43, 41, 541, 544), (45, 43, 544, 547), (47, 45, 547, 550), (49, 47, 550, 553), (51, 49, 553, 556), (53, 51, 556, 559), (55, 53, 559, 562), (57, 55, 562, 565), (59, 57, 565, 568), (61, 59, 568, 571), (63, 61, 571, 574), (1, 63, 574, 483), (161, 191, 608, 160), (433, 436, 354, 352), (394, 397, 328, 326), (475, 478, 382, 380), (436, 439, 356, 354), (397, 400, 330, 328), (320, 323, 480, 484), (439, 442, 358, 356), (400, 403, 332, 330), (391, 394, 326, 324), (442, 445, 360, 358), (403, 406, 334, 332), (445, 448, 362, 360), (406, 409, 336, 334), (448, 451, 364, 362), (409, 412, 338, 336), (451, 454, 366, 364), (412, 415, 340, 338), (454, 457, 368, 366), (415, 418, 342, 340), (457, 460, 370, 368), (418, 421, 344, 342), (460, 463, 372, 370), (421, 424, 346, 344), (463, 466, 374, 372), (424, 427, 348, 346), (466, 469, 376, 374), (427, 430, 350, 348), (385, 391, 324, 322), (469, 472, 378, 376), (430, 433, 352, 350), (478, 387, 321, 382), (224, 229, 192, 193), (229, 232, 194, 192), (232, 235, 195, 194), (235, 238, 196, 195), (238, 241, 197, 196), (241, 244, 198, 197), (244, 247, 199, 198), (247, 250, 200, 199), (250, 253, 201, 200), (253, 256, 202, 201), (256, 259, 203, 202), (259, 262, 204, 203), (262, 265, 205, 204), (265, 268, 206, 205), (268, 271, 207, 206), (271, 274, 208, 207), (274, 277, 209, 208), (277, 280, 210, 209), (280, 283, 211, 210), (283, 286, 212, 211), (286, 289, 213, 212), (289, 292, 214, 213), (292, 295, 215, 214), (295, 298, 216, 215), (298, 301, 217, 216), (301, 304, 218, 217), (304, 307, 219, 218), (307, 310, 220, 219), (310, 313, 221, 220), (313, 316, 222, 221), (316, 319, 223, 222), (319, 224, 193, 223), (607, 577, 226, 317), (317, 226, 225, 318), (318, 225, 224, 319), (606, 607, 317, 314), (314, 317, 318, 315), (315, 318, 319, 316), (605, 606, 314, 311), (311, 314, 315, 312), (312, 315, 316, 313), (604, 605, 311, 308), (308, 311, 312, 309), (309, 312, 313, 310), (603, 604, 308, 305), (305, 308, 309, 306), (306, 309, 310, 307), (602, 603, 305, 302), (302, 305, 306, 303), (303, 306, 307, 304), (601, 602, 302, 299), (299, 302, 303, 300), (300, 303, 304, 301), (600, 601, 299, 296), (296, 299, 300, 297), (297, 300, 301, 298), (599, 600, 296, 293), (293, 296, 297, 294), (294, 297, 298, 295), (598, 599, 293, 290), (290, 293, 294, 291), (291, 294, 295, 292), (597, 598, 290, 287), (287, 290, 291, 288), (288, 291, 292, 289), (596, 597, 287, 284), (284, 287, 288, 285), (285, 288, 289, 286), (595, 596, 284, 281), (281, 284, 285, 282), (282, 285, 286, 283), (594, 595, 281, 278), (278, 281, 282, 279), (279, 282, 283, 280), (593, 594, 278, 275), (275, 278, 279, 276), (276, 279, 280, 277), (592, 593, 275, 272), (272, 275, 276, 273), (273, 276, 277, 274), (591, 592, 272, 269), (269, 272, 273, 270), (270, 273, 274, 271), (590, 591, 269, 266), (266, 269, 270, 267), (267, 270, 271, 268), (589, 590, 266, 263), (263, 266, 267, 264), (264, 267, 268, 265), (588, 589, 263, 260), (260, 263, 264, 261), (261, 264, 265, 262), (587, 588, 260, 257), (257, 260, 261, 258), (258, 261, 262, 259), (586, 587, 257, 254), (254, 257, 258, 255), (255, 258, 259, 256), (585, 586, 254, 251), (251, 254, 255, 252), (252, 255, 256, 253), (584, 585, 251, 248), (248, 251, 252, 249), (249, 252, 253, 250), (583, 584, 248, 245), (245, 248, 249, 246), (246, 249, 250, 247), (582, 583, 245, 242), (242, 245, 246, 243), (243, 246, 247, 244), (581, 582, 242, 239), (239, 242, 243, 240), (240, 243, 244, 241), (580, 581, 239, 236), (236, 239, 240, 237), (237, 240, 241, 238), (579, 580, 236, 233), (233, 236, 237, 234), (234, 237, 238, 235), (578, 579, 233, 230), (230, 233, 234, 231), (231, 234, 235, 232), (576, 578, 230, 227), (227, 230, 231, 228), (228, 231, 232, 229), (577, 576, 227, 226), (226, 227, 228, 225), (225, 228, 229, 224), (388, 477, 223, 193), (382, 321, 320, 383), (477, 474, 222, 223), (380, 382, 383, 381), (474, 471, 221, 222), (378, 380, 381, 379), (471, 468, 220, 221), (376, 378, 379, 377), (468, 465, 219, 220), (374, 376, 377, 375), (465, 462, 218, 219), (372, 374, 375, 373), (462, 459, 217, 218), (370, 372, 373, 371), (459, 456, 216, 217), (368, 370, 371, 369), (456, 453, 215, 216), (366, 368, 369, 367), (453, 450, 214, 215), (364, 366, 367, 365), (450, 447, 213, 214), (362, 364, 365, 363), (447, 444, 212, 213), (360, 362, 363, 361), (444, 441, 211, 212), (358, 360, 361, 359), (441, 438, 210, 211), (356, 358, 359, 357), (438, 435, 209, 210), (354, 356, 357, 355), (435, 432, 208, 209), (352, 354, 355, 353), (432, 429, 207, 208), (350, 352, 353, 351), (429, 426, 206, 207), (348, 350, 351, 349), (426, 423, 205, 206), (346, 348, 349, 347), (423, 420, 204, 205), (344, 346, 347, 345), (420, 417, 203, 204), (342, 344, 345, 343), (417, 414, 202, 203), (340, 342, 343, 341), (414, 411, 201, 202), (338, 340, 341, 339), (411, 408, 200, 201), (336, 338, 339, 337), (408, 405, 199, 200), (334, 336, 337, 335), (405, 402, 198, 199), (332, 334, 335, 333), (402, 399, 197, 198), (330, 332, 333, 331), (399, 396, 196, 197), (328, 330, 331, 329), (396, 393, 195, 196), (326, 328, 329, 327), (393, 390, 194, 195), (324, 326, 327, 325), (390, 384, 192, 194), (322, 324, 325, 323), (384, 388, 193, 192), (321, 322, 323, 320), (481, 483, 485, 482), (482, 485, 484, 480), (487, 481, 482, 488), (488, 482, 480, 486), (490, 487, 488, 491), (491, 488, 486, 489), (493, 490, 491, 494), (494, 491, 489, 492), (496, 493, 494, 497), (497, 494, 492, 495), (499, 496, 497, 500), (500, 497, 495, 498), (502, 499, 500, 503), (503, 500, 498, 501), (505, 502, 503, 506), (506, 503, 501, 504), (508, 505, 506, 509), (509, 506, 504, 507), (511, 508, 509, 512), (512, 509, 507, 510), (514, 511, 512, 515), (515, 512, 510, 513), (517, 514, 515, 518), (518, 515, 513, 516), (520, 517, 518, 521), (521, 518, 516, 519), (523, 520, 521, 524), (524, 521, 519, 522), (526, 523, 524, 527), (527, 524, 522, 525), (529, 526, 527, 530), (530, 527, 525, 528), (532, 529, 530, 533), (533, 530, 528, 531), (535, 532, 533, 536), (536, 533, 531, 534), (538, 535, 536, 539), (539, 536, 534, 537), (541, 538, 539, 542), (542, 539, 537, 540), (544, 541, 542, 545), (545, 542, 540, 543), (547, 544, 545, 548), (548, 545, 543, 546), (550, 547, 548, 551), (551, 548, 546, 549), (553, 550, 551, 554), (554, 551, 549, 552), (556, 553, 554, 557), (557, 554, 552, 555), (559, 556, 557, 560), (560, 557, 555, 558), (562, 559, 560, 563), (563, 560, 558, 561), (565, 562, 563, 566), (566, 563, 561, 564), (568, 565, 566, 569), (569, 566, 564, 567), (571, 568, 569, 572), (572, 569, 567, 570), (574, 571, 572, 575), (575, 572, 570, 573), (483, 574, 575, 485), (485, 575, 573, 484), (385, 387, 389, 386), (386, 389, 388, 384), (391, 385, 386, 392), (392, 386, 384, 390), (394, 391, 392, 395), (395, 392, 390, 393), (397, 394, 395, 398), (398, 395, 393, 396), (400, 397, 398, 401), (401, 398, 396, 399), (403, 400, 401, 404), (404, 401, 399, 402), (406, 403, 404, 407), (407, 404, 402, 405), (409, 406, 407, 410), (410, 407, 405, 408), (412, 409, 410, 413), (413, 410, 408, 411), (415, 412, 413, 416), (416, 413, 411, 414), (418, 415, 416, 419), (419, 416, 414, 417), (421, 418, 419, 422), (422, 419, 417, 420), (424, 421, 422, 425), (425, 422, 420, 423), (427, 424, 425, 428), (428, 425, 423, 426), (430, 427, 428, 431), (431, 428, 426, 429), (433, 430, 431, 434), (434, 431, 429, 432), (436, 433, 434, 437), (437, 434, 432, 435), (439, 436, 437, 440), (440, 437, 435, 438), (442, 439, 440, 443), (443, 440, 438, 441), (445, 442, 443, 446), (446, 443, 441, 444), (448, 445, 446, 449), (449, 446, 444, 447), (451, 448, 449, 452), (452, 449, 447, 450), (454, 451, 452, 455), (455, 452, 450, 453), (457, 454, 455, 458), (458, 455, 453, 456), (460, 457, 458, 461), (461, 458, 456, 459), (463, 460, 461, 464), (464, 461, 459, 462), (466, 463, 464, 467), (467, 464, 462, 465), (469, 466, 467, 470), (470, 467, 465, 468), (472, 469, 470, 473), (473, 470, 468, 471), (475, 472, 473, 476), (476, 473, 471, 474), (478, 475, 476, 479), (479, 476, 474, 477), (387, 478, 479, 389), (389, 479, 477, 388), (387, 385, 322, 321), (161, 160, 576, 577), (160, 162, 578, 576), (162, 163, 579, 578), (163, 164, 580, 579), (164, 165, 581, 580), (165, 166, 582, 581), (166, 167, 583, 582), (167, 168, 584, 583), (168, 169, 585, 584), (169, 170, 586, 585), (170, 171, 587, 586), (171, 172, 588, 587), (172, 173, 589, 588), (173, 174, 590, 589), (174, 175, 591, 590), (175, 176, 592, 591), (176, 177, 593, 592), (177, 178, 594, 593), (178, 179, 595, 594), (179, 180, 596, 595), (180, 181, 597, 596), (181, 182, 598, 597), (182, 183, 599, 598), (183, 184, 600, 599), (184, 185, 601, 600), (185, 186, 602, 601), (186, 187, 603, 602), (187, 188, 604, 603), (188, 189, 605, 604), (189, 190, 606, 605), (190, 191, 607, 606), (191, 161, 577, 607), (191, 190, 615, 608), (190, 189, 622, 615), (189, 188, 629, 622), (188, 187, 636, 629), (187, 186, 643, 636), (186, 185, 650, 643), (185, 184, 183, 650), (160, 608, 609, 162), (608, 615, 616, 609), (615, 622, 623, 616), (622, 629, 630, 623), (629, 636, 637, 630), (636, 643, 644, 637), (643, 650, 651, 644), (650, 183, 182, 651), (162, 609, 610, 163), (609, 616, 617, 610), (616, 623, 624, 617), (623, 630, 631, 624), (630, 637, 638, 631), (637, 644, 645, 638), (644, 651, 652, 645), (651, 182, 181, 652), (163, 610, 611, 164), (610, 617, 618, 611), (617, 624, 625, 618), (624, 631, 632, 625), (631, 638, 639, 632), (638, 645, 646, 639), (645, 652, 653, 646), (652, 181, 180, 653), (164, 611, 612, 165), (611, 618, 619, 612), (618, 625, 626, 619), (625, 632, 633, 626), (632, 639, 640, 633), (639, 646, 647, 640), (646, 653, 654, 647), (653, 180, 179, 654), (165, 612, 613, 166), (612, 619, 620, 613), (619, 626, 627, 620), (626, 633, 634, 627), (633, 640, 641, 634), (640, 647, 648, 641), (647, 654, 655, 648), (654, 179, 178, 655), (166, 613, 614, 167), (613, 620, 621, 614), (620, 627, 628, 621), (627, 634, 635, 628), (634, 641, 642, 635), (641, 648, 649, 642), (648, 655, 656, 649), (655, 178, 177, 656), (167, 614, 169, 168), (614, 621, 170, 169), (621, 628, 171, 170), (628, 635, 172, 171), (635, 642, 173, 172), (642, 649, 174, 173), (649, 656, 175, 174), (656, 177, 176, 175)])
_uv = me_cylinder.uv_layers.new(name='UVMap')
_uv.uv.foreach_set('vector', [0.46, 0.2712, 0.5011, 0.2752, 0.4915, 0.3237, 0.4519, 0.3116, 0.4519, 0.3116, 0.4915, 0.3237, 0.4726, 0.3693, 0.4361, 0.3498, 0.4361, 0.3498, 0.4726, 0.3693, 0.4452, 0.4103, 0.4132, 0.384, 0.4132, 0.384, 0.4452, 0.4103, 0.4103, 0.4452, 0.384, 0.4132, 0.384, 0.4132, 0.4103, 0.4452, 0.3693, 0.4726, 0.3498, 0.4361, 0.3498, 0.4361, 0.3693, 0.4726, 0.3237, 0.4915, 0.3116, 0.4519, 0.3116, 0.4519, 0.3237, 0.4915, 0.2752, 0.5011, 0.2712, 0.46, 0.2712, 0.46, 0.2752, 0.5011, 0.2259, 0.5011, 0.2299, 0.46, 0.2299, 0.46, 0.2259, 0.5011, 0.1775, 0.4915, 0.1895, 0.4519, 0.1895, 0.4519, 0.1775, 0.4915, 0.1319, 0.4726, 0.1514, 0.4361, 0.1514, 0.4361, 0.1319, 0.4726, 0.09084, 0.4452, 0.1171, 0.4132, 0.1171, 0.4132, 0.09084, 0.4452, 0.05594, 0.4103, 0.08792, 0.384, 0.08792, 0.384, 0.05594, 0.4103, 0.02852, 0.3693, 0.06501, 0.3498, 0.06501, 0.3498, 0.02852, 0.3693, 0.009629, 0.3237, 0.04922, 0.3116, 0.04922, 0.3116, 0.009629, 0.3237, -2.889e-09, 0.2752, 0.04118, 0.2712, 0.04118, 0.2712, -2.889e-09, 0.2752, -4.114e-09, 0.2259, 0.04118, 0.2299, 0.04118, 0.2299, -4.114e-09, 0.2259, 0.009629, 0.1775, 0.04922, 0.1895, 0.04922, 0.1895, 0.009629, 0.1775, 0.02852, 0.1319, 0.06501, 0.1514, 0.06501, 0.1514, 0.02852, 0.1319, 0.05594, 0.09084, 0.08792, 0.1171, 0.08792, 0.1171, 0.05594, 0.09084, 0.09084, 0.05594, 0.1171, 0.08792, 0.1171, 0.08792, 0.09084, 0.05594, 0.1319, 0.02852, 0.1514, 0.06501, 0.1514, 0.06501, 0.1319, 0.02852, 0.1775, 0.009629, 0.1895, 0.04922, 0.1895, 0.04922, 0.1775, 0.009629, 0.2259, 8.608e-09, 0.2299, 0.04118, 0.2299, 0.04118, 0.2259, 8.608e-09, 0.2752, 7.398e-09, 0.2712, 0.04118, 0.2712, 0.04118, 0.2752, 7.398e-09, 0.3237, 0.009629, 0.3116, 0.04922, 0.3116, 0.04922, 0.3237, 0.009629, 0.3693, 0.02852, 0.3498, 0.06501, 0.3498, 0.06501, 0.3693, 0.02852, 0.4103, 0.05594, 0.384, 0.08792, 0.384, 0.08792, 0.4103, 0.05594, 0.4452, 0.09084, 0.4132, 0.1171, 0.4132, 0.1171, 0.4452, 0.09084, 0.4726, 0.1319, 0.4361, 0.1514, 0.4361, 0.1514, 0.4726, 0.1319, 0.4915, 0.1775, 0.4519, 0.1895, 0.2259, 0.9898, 0.273, 0.9898, 0.2737, 0.9973, 0.2251, 0.9973, 0.4519, 0.1895, 0.4915, 0.1775, 0.5011, 0.2259, 0.46, 0.2299, 0.46, 0.2299, 0.5011, 0.2259, 0.5011, 0.2752, 0.46, 0.2712, 0.7108, 0.8106, 0.6794, 0.8169, 0.6474, 0.8169, 0.6161, 0.8106, 0.5866, 0.7984, 0.56, 0.7806, 0.5374, 0.758, 0.5196, 0.7314, 0.5074, 0.7019, 0.5011, 0.6705, 0.5011, 0.6386, 0.5074, 0.6072, 0.5196, 0.5777, 0.5374, 0.5511, 0.56, 0.5285, 0.5866, 0.5107, 0.6161, 0.4985, 0.6474, 0.4923, 0.6794, 0.4923, 0.7108, 0.4985, 0.7403, 0.5107, 0.7669, 0.5285, 0.7895, 0.5511, 0.8073, 0.5777, 0.8195, 0.6072, 0.8257, 0.6386, 0.8257, 0.6705, 0.8195, 0.7019, 0.8073, 0.7314, 0.7895, 0.758, 0.7669, 0.7806, 0.7403, 0.7984, 0.5823, 0.9279, 0.5814, 0.9215, 0.6133, 0.9218, 0.6137, 0.9281, 0.4159, 0.2343, 0.4336, 0.2325, 0.4336, 0.2686, 0.4159, 0.2669, 0.4336, 0.2325, 0.46, 0.2299, 0.46, 0.2712, 0.4336, 0.2686, 0.5528, 0.9272, 0.5513, 0.9208, 0.5814, 0.9215, 0.5823, 0.9279, 0.4096, 0.2023, 0.4265, 0.1972, 0.4336, 0.2325, 0.4159, 0.2343, 0.4265, 0.1972, 0.4519, 0.1895, 0.46, 0.2299, 0.4336, 0.2325, 0.5262, 0.926, 0.5242, 0.9196, 0.5513, 0.9208, 0.5528, 0.9272, 0.3971, 0.1723, 0.4127, 0.1639, 0.4265, 0.1972, 0.4096, 0.2023, 0.4127, 0.1639, 0.4361, 0.1514, 0.4519, 0.1895, 0.4265, 0.1972, 0.5035, 0.9245, 0.5011, 0.9181, 0.5242, 0.9196, 0.5262, 0.926, 0.379, 0.1452, 0.3927, 0.1339, 0.4127, 0.1639, 0.3971, 0.1723, 0.3927, 0.1339, 0.4132, 0.1171, 0.4361, 0.1514, 0.4127, 0.1639, 0.5297, 0.9396, 0.5282, 0.946, 0.5011, 0.9474, 0.5031, 0.941, 0.356, 0.1221, 0.3672, 0.1084, 0.3927, 0.1339, 0.379, 0.1452, 0.3672, 0.1084, 0.384, 0.08792, 0.4132, 0.1171, 0.3927, 0.1339, 0.5592, 0.9387, 0.5583, 0.9451, 0.5282, 0.946, 0.5297, 0.9396, 0.3289, 0.104, 0.3372, 0.0884, 0.3672, 0.1084, 0.356, 0.1221, 0.3372, 0.0884, 0.3498, 0.06501, 0.384, 0.08792, 0.3672, 0.1084, 0.5905, 0.9382, 0.5902, 0.9446, 0.5583, 0.9451, 0.5592, 0.9387, 0.2988, 0.09158, 0.3039, 0.07461, 0.3372, 0.0884, 0.3289, 0.104, 0.3039, 0.07461, 0.3116, 0.04922, 0.3498, 0.06501, 0.3372, 0.0884, 0.6225, 0.9382, 0.6228, 0.9446, 0.5902, 0.9446, 0.5905, 0.9382, 0.2669, 0.08523, 0.2686, 0.06758, 0.3039, 0.07461, 0.2988, 0.09158, 0.2686, 0.06758, 0.2712, 0.04118, 0.3116, 0.04922, 0.3039, 0.07461, 0.6539, 0.9387, 0.6548, 0.9451, 0.6228, 0.9446, 0.6225, 0.9382, 0.2343, 0.08523, 0.2325, 0.06758, 0.2686, 0.06758, 0.2669, 0.08523, 0.2325, 0.06758, 0.2299, 0.04118, 0.2712, 0.04118, 0.2686, 0.06758, 0.6834, 0.9396, 0.6848, 0.946, 0.6548, 0.9451, 0.6539, 0.9387, 0.2023, 0.09158, 0.1972, 0.07461, 0.2325, 0.06758, 0.2343, 0.08523, 0.1972, 0.07461, 0.1895, 0.04922, 0.2299, 0.04118, 0.2325, 0.06758, 0.71, 0.941, 0.7119, 0.9474, 0.6848, 0.946, 0.6834, 0.9396, 0.1723, 0.104, 0.1639, 0.0884, 0.1972, 0.07461, 0.2023, 0.09158, 0.1639, 0.0884, 0.1514, 0.06501, 0.1895, 0.04922, 0.1972, 0.07461, 0.5262, 0.9302, 0.5242, 0.9366, 0.5011, 0.9382, 0.5035, 0.9318, 0.1452, 0.1221, 0.1339, 0.1084, 0.1639, 0.0884, 0.1723, 0.104, 0.1339, 0.1084, 0.1171, 0.08792, 0.1514, 0.06501, 0.1639, 0.0884, 0.5528, 0.9291, 0.5513, 0.9355, 0.5242, 0.9366, 0.5262, 0.9302, 0.1221, 0.1452, 0.1084, 0.1339, 0.1339, 0.1084, 0.1452, 0.1221, 0.1084, 0.1339, 0.08792, 0.1171, 0.1171, 0.08792, 0.1339, 0.1084, 0.5823, 0.9284, 0.5814, 0.9347, 0.5513, 0.9355, 0.5528, 0.9291, 0.104, 0.1723, 0.0884, 0.1639, 0.1084, 0.1339, 0.1221, 0.1452, 0.0884, 0.1639, 0.06501, 0.1514, 0.08792, 0.1171, 0.1084, 0.1339, 0.6137, 0.9281, 0.6133, 0.9345, 0.5814, 0.9347, 0.5823, 0.9284, 0.09158, 0.2023, 0.07461, 0.1972, 0.0884, 0.1639, 0.104, 0.1723, 0.07461, 0.1972, 0.04922, 0.1895, 0.06501, 0.1514, 0.0884, 0.1639, 0.6456, 0.9284, 0.6459, 0.9347, 0.6133, 0.9345, 0.6137, 0.9281, 0.08523, 0.2343, 0.06758, 0.2325, 0.07461, 0.1972, 0.09158, 0.2023, 0.06758, 0.2325, 0.04118, 0.2299, 0.04922, 0.1895, 0.07461, 0.1972, 0.677, 0.9291, 0.6778, 0.9355, 0.6459, 0.9347, 0.6456, 0.9284, 0.08523, 0.2669, 0.06758, 0.2686, 0.06758, 0.2325, 0.08523, 0.2343, 0.06758, 0.2686, 0.04118, 0.2712, 0.04118, 0.2299, 0.06758, 0.2325, 0.7065, 0.9302, 0.7079, 0.9366, 0.6778, 0.9355, 0.677, 0.9291, 0.09158, 0.2988, 0.07461, 0.3039, 0.06758, 0.2686, 0.08523, 0.2669, 0.07461, 0.3039, 0.04922, 0.3116, 0.04118, 0.2712, 0.06758, 0.2686, 0.7331, 0.9318, 0.735, 0.9382, 0.7079, 0.9366, 0.7065, 0.9302, 0.104, 0.3289, 0.0884, 0.3372, 0.07461, 0.3039, 0.09158, 0.2988, 0.0884, 0.3372, 0.06501, 0.3498, 0.04922, 0.3116, 0.07461, 0.3039, 0.5261, 0.9099, 0.5242, 0.9163, 0.5011, 0.9181, 0.5035, 0.9116, 0.1221, 0.356, 0.1084, 0.3672, 0.0884, 0.3372, 0.104, 0.3289, 0.1084, 0.3672, 0.08792, 0.384, 0.06501, 0.3498, 0.0884, 0.3372, 0.5527, 0.9085, 0.5512, 0.9149, 0.5242, 0.9163, 0.5261, 0.9099, 0.1452, 0.379, 0.1339, 0.3927, 0.1084, 0.3672, 0.1221, 0.356, 0.1339, 0.3927, 0.1171, 0.4132, 0.08792, 0.384, 0.1084, 0.3672, 0.5822, 0.9076, 0.5813, 0.914, 0.5512, 0.9149, 0.5527, 0.9085, 0.1723, 0.3971, 0.1639, 0.4127, 0.1339, 0.3927, 0.1452, 0.379, 0.1639, 0.4127, 0.1514, 0.4361, 0.1171, 0.4132, 0.1339, 0.3927, 0.6136, 0.9071, 0.6133, 0.9135, 0.5813, 0.914, 0.5822, 0.9076, 0.2023, 0.4096, 0.1972, 0.4265, 0.1639, 0.4127, 0.1723, 0.3971, 0.1972, 0.4265, 0.1895, 0.4519, 0.1514, 0.4361, 0.1639, 0.4127, 0.6455, 0.9071, 0.6458, 0.9135, 0.6133, 0.9135, 0.6136, 0.9071, 0.2343, 0.4159, 0.2325, 0.4336, 0.1972, 0.4265, 0.2023, 0.4096, 0.2325, 0.4336, 0.2299, 0.46, 0.1895, 0.4519, 0.1972, 0.4265, 0.6769, 0.9076, 0.6778, 0.914, 0.6458, 0.9135, 0.6455, 0.9071, 0.2669, 0.4159, 0.2686, 0.4336, 0.2325, 0.4336, 0.2343, 0.4159, 0.2686, 0.4336, 0.2712, 0.46, 0.2299, 0.46, 0.2325, 0.4336, 0.7064, 0.9085, 0.7079, 0.9149, 0.6778, 0.914, 0.6769, 0.9076, 0.2988, 0.4096, 0.3039, 0.4265, 0.2686, 0.4336, 0.2669, 0.4159, 0.3039, 0.4265, 0.3116, 0.4519, 0.2712, 0.46, 0.2686, 0.4336, 0.733, 0.9099, 0.735, 0.9163, 0.7079, 0.9149, 0.7064, 0.9085, 0.3289, 0.3971, 0.3372, 0.4127, 0.3039, 0.4265, 0.2988, 0.4096, 0.3372, 0.4127, 0.3498, 0.4361, 0.3116, 0.4519, 0.3039, 0.4265, 0.7556, 0.9116, 0.758, 0.9181, 0.735, 0.9163, 0.733, 0.9099, 0.356, 0.379, 0.3672, 0.3927, 0.3372, 0.4127, 0.3289, 0.3971, 0.3672, 0.3927, 0.384, 0.4132, 0.3498, 0.4361, 0.3372, 0.4127, 0.7065, 0.926, 0.7079, 0.9196, 0.735, 0.9181, 0.7331, 0.9245, 0.379, 0.356, 0.3927, 0.3672, 0.3672, 0.3927, 0.356, 0.379, 0.3927, 0.3672, 0.4132, 0.384, 0.384, 0.4132, 0.3672, 0.3927, 0.677, 0.9272, 0.6778, 0.9208, 0.7079, 0.9196, 0.7065, 0.926, 0.3971, 0.3289, 0.4127, 0.3372, 0.3927, 0.3672, 0.379, 0.356, 0.4127, 0.3372, 0.4361, 0.3498, 0.4132, 0.384, 0.3927, 0.3672, 0.6456, 0.9279, 0.6459, 0.9215, 0.6778, 0.9208, 0.677, 0.9272, 0.4096, 0.2988, 0.4265, 0.3039, 0.4127, 0.3372, 0.3971, 0.3289, 0.4265, 0.3039, 0.4519, 0.3116, 0.4361, 0.3498, 0.4127, 0.3372, 0.6137, 0.9281, 0.6133, 0.9218, 0.6459, 0.9215, 0.6456, 0.9279, 0.4159, 0.2669, 0.4336, 0.2686, 0.4265, 0.3039, 0.4096, 0.2988, 0.4336, 0.2686, 0.46, 0.2712, 0.4519, 0.3116, 0.4265, 0.3039, 0.0376, 0.6863, 0.02913, 0.7289, 0.02163, 0.7281, 0.03038, 0.6841, 0.4886, 0.727, 0.4794, 0.6808, 0.4866, 0.6786, 0.4961, 0.7263, 0.1797, 0.5206, 0.1361, 0.5386, 0.1326, 0.532, 0.1775, 0.5134, 0.6362, 0.8553, 0.6855, 0.8553, 0.6855, 0.8663, 0.6362, 0.8663, 0.4352, 0.903, 0.4614, 0.8639, 0.468, 0.8674, 0.4411, 0.9078, 0.3627, 0.5386, 0.3192, 0.5206, 0.3214, 0.5134, 0.3663, 0.532, 0.01944, 0.6808, 0.01025, 0.727, 0.00274, 0.7263, 0.01222, 0.6786, 0.273, 0.9898, 0.3192, 0.9806, 0.3214, 0.9878, 0.2737, 0.9973, 0.4794, 0.6808, 0.4614, 0.6373, 0.468, 0.6337, 0.4866, 0.6786, 0.1361, 0.5386, 0.09696, 0.5648, 0.09218, 0.5589, 0.1326, 0.532, 0.09696, 0.9364, 0.1361, 0.9625, 0.1326, 0.9692, 0.09218, 0.9422, 0.4614, 0.8639, 0.4794, 0.8203, 0.4866, 0.8225, 0.468, 0.8674, 0.3192, 0.5206, 0.273, 0.5114, 0.2737, 0.5039, 0.3214, 0.5134, 0.01025, 0.727, 0.01025, 0.7741, 0.00274, 0.7749, 0.00274, 0.7263, 0.3192, 0.9806, 0.3627, 0.9625, 0.3663, 0.9692, 0.3214, 0.9878, 0.4614, 0.6373, 0.4352, 0.5981, 0.4411, 0.5933, 0.468, 0.6337, 0.09696, 0.5648, 0.06364, 0.5981, 0.05781, 0.5933, 0.09218, 0.5589, 0.1361, 0.9625, 0.1797, 0.9806, 0.1775, 0.9878, 0.1326, 0.9692, 0.4794, 0.8203, 0.4886, 0.7741, 0.4961, 0.7749, 0.4866, 0.8225, 0.273, 0.5114, 0.2259, 0.5114, 0.2251, 0.5039, 0.2737, 0.5039, 0.3627, 0.9625, 0.4019, 0.9364, 0.4067, 0.9422, 0.3663, 0.9692, 0.4352, 0.5981, 0.4019, 0.5648, 0.4067, 0.5589, 0.4411, 0.5933, 0.06364, 0.5981, 0.03747, 0.6373, 0.03082, 0.6337, 0.05781, 0.5933, 0.1797, 0.9806, 0.2259, 0.9898, 0.2251, 0.9973, 0.1775, 0.9878, 0.4886, 0.7741, 0.4886, 0.727, 0.4961, 0.7263, 0.4961, 0.7749, 0.2259, 0.5114, 0.1797, 0.5206, 0.1775, 0.5134, 0.2251, 0.5039, 0.03747, 0.8639, 0.06364, 0.903, 0.05781, 0.9078, 0.03082, 0.8674, 0.06364, 0.903, 0.09696, 0.9364, 0.09218, 0.9422, 0.05781, 0.9078, 0.4019, 0.9364, 0.4352, 0.903, 0.4411, 0.9078, 0.4067, 0.9422, 0.4019, 0.5648, 0.3627, 0.5386, 0.3663, 0.532, 0.4067, 0.5589, 0.03747, 0.6373, 0.01944, 0.6808, 0.01222, 0.6786, 0.03082, 0.6337, 0.5878, 0.856, 0.6362, 0.8553, 0.6362, 0.8663, 0.5878, 0.867, 0.01025, 0.7741, 0.01944, 0.8203, 0.01222, 0.8225, 0.00274, 0.7749, 0.5422, 0.8574, 0.5878, 0.856, 0.5878, 0.867, 0.5422, 0.8684, 0.5011, 0.8595, 0.5422, 0.8574, 0.5422, 0.8684, 0.5011, 0.8705, 0.536, 0.4493, 0.5011, 0.4466, 0.5011, 0.4356, 0.536, 0.4383, 0.5771, 0.4513, 0.536, 0.4493, 0.536, 0.4383, 0.5771, 0.4404, 0.6227, 0.4528, 0.5771, 0.4513, 0.5771, 0.4404, 0.6227, 0.4418, 0.6711, 0.4535, 0.6227, 0.4528, 0.6227, 0.4418, 0.6711, 0.4425, 0.7204, 0.4535, 0.6711, 0.4535, 0.6711, 0.4425, 0.7204, 0.4425, 0.7689, 0.4528, 0.7204, 0.4535, 0.7204, 0.4425, 0.7689, 0.4418, 0.8145, 0.4513, 0.7689, 0.4528, 0.7689, 0.4418, 0.8145, 0.4404, 0.8555, 0.4493, 0.8145, 0.4513, 0.8145, 0.4404, 0.8555, 0.4383, 0.8904, 0.4466, 0.8555, 0.4493, 0.8555, 0.4383, 0.8904, 0.4356, 0.8146, 0.4761, 0.8556, 0.4785, 0.8555, 0.4895, 0.8145, 0.4871, 0.769, 0.4743, 0.8146, 0.4761, 0.8145, 0.4871, 0.7689, 0.4853, 0.7206, 0.4733, 0.769, 0.4743, 0.7689, 0.4853, 0.7205, 0.4842, 0.6712, 0.4729, 0.7206, 0.4733, 0.7205, 0.4842, 0.6711, 0.4839, 0.6228, 0.4733, 0.6712, 0.4729, 0.6711, 0.4839, 0.6227, 0.4842, 0.5772, 0.4743, 0.6228, 0.4733, 0.6227, 0.4842, 0.5771, 0.4853, 0.5361, 0.4761, 0.5772, 0.4743, 0.5771, 0.4853, 0.5361, 0.4871, 0.5012, 0.4785, 0.5361, 0.4761, 0.5361, 0.4871, 0.5011, 0.4895, 0.8146, 0.4567, 0.8556, 0.4591, 0.8555, 0.4701, 0.8145, 0.4677, 0.769, 0.455, 0.8146, 0.4567, 0.8145, 0.4677, 0.7689, 0.4659, 0.7206, 0.4539, 0.769, 0.455, 0.7689, 0.4659, 0.7205, 0.4648, 0.6712, 0.4535, 0.7206, 0.4539, 0.7205, 0.4648, 0.6711, 0.4645, 0.6228, 0.4539, 0.6712, 0.4535, 0.6711, 0.4645, 0.6227, 0.4648, 0.5772, 0.455, 0.6228, 0.4539, 0.6227, 0.4648, 0.5771, 0.4659, 0.5361, 0.4567, 0.5772, 0.455, 0.5771, 0.4659, 0.5361, 0.4677, 0.5012, 0.4591, 0.5361, 0.4567, 0.5361, 0.4677, 0.5011, 0.4701, 0.7796, 0.8574, 0.8206, 0.8595, 0.8206, 0.8705, 0.7796, 0.8684, 0.734, 0.856, 0.7796, 0.8574, 0.7796, 0.8684, 0.734, 0.867, 0.6855, 0.8553, 0.734, 0.856, 0.734, 0.867, 0.6855, 0.8663, 0.7281, 0.1091, 0.7489, 0.1133, 0.7265, 0.1163, 0.707, 0.1091, 0.4613, 0.6863, 0.4447, 0.6462, 0.4513, 0.6427, 0.4685, 0.6841, 0.109, 0.9217, 0.1451, 0.9458, 0.1415, 0.9524, 0.1042, 0.9275, 0.02913, 0.7289, 0.02913, 0.7723, 0.02163, 0.773, 0.02163, 0.7281, 0.4447, 0.6462, 0.4205, 0.6101, 0.4264, 0.6054, 0.4513, 0.6427, 0.1451, 0.9458, 0.1852, 0.9624, 0.183, 0.9696, 0.1415, 0.9524, 0.01944, 0.8203, 0.03747, 0.8639, 0.03082, 0.8674, 0.01222, 0.8225, 0.4205, 0.6101, 0.3899, 0.5795, 0.3946, 0.5736, 0.4264, 0.6054, 0.1852, 0.9624, 0.2277, 0.9709, 0.227, 0.9784, 0.183, 0.9696, 0.07832, 0.891, 0.109, 0.9217, 0.1042, 0.9275, 0.07249, 0.8958, 0.3899, 0.5795, 0.3538, 0.5553, 0.3573, 0.5487, 0.3946, 0.5736, 0.2277, 0.9709, 0.2711, 0.9709, 0.2719, 0.9784, 0.227, 0.9784, 0.3538, 0.5553, 0.3137, 0.5387, 0.3159, 0.5315, 0.3573, 0.5487, 0.2711, 0.9709, 0.3137, 0.9624, 0.3159, 0.9696, 0.2719, 0.9784, 0.3137, 0.5387, 0.2711, 0.5303, 0.2719, 0.5228, 0.3159, 0.5315, 0.3137, 0.9624, 0.3538, 0.9458, 0.3573, 0.9524, 0.3159, 0.9696, 0.2711, 0.5303, 0.2277, 0.5303, 0.227, 0.5228, 0.2719, 0.5228, 0.3538, 0.9458, 0.3899, 0.9217, 0.3946, 0.9275, 0.3573, 0.9524, 0.2277, 0.5303, 0.1852, 0.5387, 0.183, 0.5315, 0.227, 0.5228, 0.3899, 0.9217, 0.4205, 0.891, 0.4264, 0.8958, 0.3946, 0.9275, 0.1852, 0.5387, 0.1451, 0.5553, 0.1415, 0.5487, 0.183, 0.5315, 0.4205, 0.891, 0.4447, 0.8549, 0.4513, 0.8585, 0.4264, 0.8958, 0.1451, 0.5553, 0.109, 0.5795, 0.1042, 0.5736, 0.1415, 0.5487, 0.4447, 0.8549, 0.4613, 0.8148, 0.4685, 0.817, 0.4513, 0.8585, 0.109, 0.5795, 0.07832, 0.6101, 0.07249, 0.6054, 0.1042, 0.5736, 0.4613, 0.8148, 0.4697, 0.7723, 0.4772, 0.773, 0.4685, 0.817, 0.07832, 0.6101, 0.05421, 0.6462, 0.04755, 0.6427, 0.07249, 0.6054, 0.4697, 0.7723, 0.4697, 0.7289, 0.4772, 0.7281, 0.4772, 0.773, 0.05421, 0.8549, 0.07832, 0.891, 0.07249, 0.8958, 0.04755, 0.8585, 0.05421, 0.6462, 0.0376, 0.6863, 0.03038, 0.6841, 0.04755, 0.6427, 0.4697, 0.7289, 0.4613, 0.6863, 0.4685, 0.6841, 0.4772, 0.7281, 0.02913, 0.7723, 0.0376, 0.8148, 0.03038, 0.817, 0.02163, 0.773, 0.7372, 0.01718, 0.6979, 0.01718, 0.6962, 4.471e-09, 0.7389, 5.288e-09, 0.6979, 0.01718, 0.6594, 0.02484, 0.6544, 0.008317, 0.6962, 4.471e-09, 0.6594, 0.02484, 0.6232, 0.03986, 0.615, 0.02463, 0.6544, 0.008317, 0.6232, 0.03986, 0.5906, 0.06166, 0.5796, 0.04832, 0.615, 0.02463, 0.5906, 0.06166, 0.5628, 0.08941, 0.5495, 0.07846, 0.5796, 0.04832, 0.5628, 0.08941, 0.541, 0.122, 0.5258, 0.1139, 0.5495, 0.07846, 0.541, 0.122, 0.526, 0.1583, 0.5095, 0.1533, 0.5258, 0.1139, 0.526, 0.1583, 0.5183, 0.1968, 0.5011, 0.1951, 0.5095, 0.1533, 0.5183, 0.1968, 0.5183, 0.236, 0.5011, 0.2377, 0.5011, 0.1951, 0.5183, 0.236, 0.526, 0.2745, 0.5095, 0.2796, 0.5011, 0.2377, 0.526, 0.2745, 0.541, 0.3108, 0.5258, 0.3189, 0.5095, 0.2796, 0.541, 0.3108, 0.5628, 0.3434, 0.5495, 0.3544, 0.5258, 0.3189, 0.5628, 0.3434, 0.5906, 0.3712, 0.5796, 0.3845, 0.5495, 0.3544, 0.5906, 0.3712, 0.6232, 0.393, 0.615, 0.4082, 0.5796, 0.3845, 0.6232, 0.393, 0.6594, 0.408, 0.6544, 0.4245, 0.615, 0.4082, 0.6594, 0.408, 0.6979, 0.4157, 0.6962, 0.4328, 0.6544, 0.4245, 0.6979, 0.4157, 0.7372, 0.4157, 0.7389, 0.4328, 0.6962, 0.4328, 0.7372, 0.4157, 0.7757, 0.408, 0.7807, 0.4245, 0.7389, 0.4328, 0.7757, 0.408, 0.8119, 0.393, 0.8201, 0.4082, 0.7807, 0.4245, 0.8119, 0.393, 0.8446, 0.3712, 0.8555, 0.3845, 0.8201, 0.4082, 0.8446, 0.3712, 0.8723, 0.3434, 0.8857, 0.3544, 0.8555, 0.3845, 0.8723, 0.3434, 0.8941, 0.3108, 0.9093, 0.3189, 0.8857, 0.3544, 0.8941, 0.3108, 0.9091, 0.2745, 0.9257, 0.2796, 0.9093, 0.3189, 0.9091, 0.2745, 0.9168, 0.236, 0.934, 0.2377, 0.9257, 0.2796, 0.9168, 0.236, 0.9168, 0.1968, 0.934, 0.1951, 0.934, 0.2377, 0.9168, 0.1968, 0.9091, 0.1583, 0.9257, 0.1533, 0.934, 0.1951, 0.9091, 0.1583, 0.8941, 0.122, 0.9093, 0.1139, 0.9257, 0.1533, 0.8941, 0.122, 0.8723, 0.08941, 0.8857, 0.07846, 0.9093, 0.1139, 0.8723, 0.08941, 0.8446, 0.06166, 0.8555, 0.04832, 0.8857, 0.07846, 0.8446, 0.06166, 0.8119, 0.03986, 0.8201, 0.02463, 0.8555, 0.04832, 0.8119, 0.03986, 0.7757, 0.02484, 0.7807, 0.008317, 0.8201, 0.02463, 0.7757, 0.02484, 0.7372, 0.01718, 0.7389, 5.288e-09, 0.7807, 0.008317, 0.7606, 0.07441, 0.7321, 0.06873, 0.7338, 0.05155, 0.7656, 0.05789, 0.7656, 0.05789, 0.7338, 0.05155, 0.7355, 0.03437, 0.7707, 0.04136, 0.7707, 0.04136, 0.7355, 0.03437, 0.7372, 0.01718, 0.7757, 0.02484, 0.7875, 0.08554, 0.7606, 0.07441, 0.7656, 0.05789, 0.7957, 0.07031, 0.7957, 0.07031, 0.7656, 0.05789, 0.7707, 0.04136, 0.8038, 0.05509, 0.8038, 0.05509, 0.7707, 0.04136, 0.7757, 0.02484, 0.8119, 0.03986, 0.8117, 0.1017, 0.7875, 0.08554, 0.7957, 0.07031, 0.8227, 0.08836, 0.8227, 0.08836, 0.7957, 0.07031, 0.8038, 0.05509, 0.8336, 0.07501, 0.8336, 0.07501, 0.8038, 0.05509, 0.8119, 0.03986, 0.8446, 0.06166, 0.8323, 0.1223, 0.8117, 0.1017, 0.8227, 0.08836, 0.8456, 0.1113, 0.8456, 0.1113, 0.8227, 0.08836, 0.8336, 0.07501, 0.859, 0.1004, 0.859, 0.1004, 0.8336, 0.07501, 0.8446, 0.06166, 0.8723, 0.08941, 0.8484, 0.1465, 0.8323, 0.1223, 0.8456, 0.1113, 0.8637, 0.1383, 0.8637, 0.1383, 0.8456, 0.1113, 0.859, 0.1004, 0.8789, 0.1302, 0.8789, 0.1302, 0.859, 0.1004, 0.8723, 0.08941, 0.8941, 0.122, 0.8596, 0.1733, 0.8484, 0.1465, 0.8637, 0.1383, 0.8761, 0.1683, 0.8761, 0.1683, 0.8637, 0.1383, 0.8789, 0.1302, 0.8926, 0.1633, 0.8926, 0.1633, 0.8789, 0.1302, 0.8941, 0.122, 0.9091, 0.1583, 0.8652, 0.2019, 0.8596, 0.1733, 0.8761, 0.1683, 0.8824, 0.2002, 0.8824, 0.2002, 0.8761, 0.1683, 0.8926, 0.1633, 0.8996, 0.1985, 0.8996, 0.1985, 0.8926, 0.1633, 0.9091, 0.1583, 0.9168, 0.1968, 0.8652, 0.231, 0.8652, 0.2019, 0.8824, 0.2002, 0.8824, 0.2327, 0.8824, 0.2327, 0.8824, 0.2002, 0.8996, 0.1985, 0.8996, 0.2344, 0.8996, 0.2344, 0.8996, 0.1985, 0.9168, 0.1968, 0.9168, 0.236, 0.8596, 0.2595, 0.8652, 0.231, 0.8824, 0.2327, 0.8761, 0.2645, 0.8761, 0.2645, 0.8824, 0.2327, 0.8996, 0.2344, 0.8926, 0.2695, 0.8926, 0.2695, 0.8996, 0.2344, 0.9168, 0.236, 0.9091, 0.2745, 0.8484, 0.2864, 0.8596, 0.2595, 0.8761, 0.2645, 0.8637, 0.2945, 0.8637, 0.2945, 0.8761, 0.2645, 0.8926, 0.2695, 0.8789, 0.3027, 0.8789, 0.3027, 0.8926, 0.2695, 0.9091, 0.2745, 0.8941, 0.3108, 0.8323, 0.3106, 0.8484, 0.2864, 0.8637, 0.2945, 0.8456, 0.3215, 0.8456, 0.3215, 0.8637, 0.2945, 0.8789, 0.3027, 0.859, 0.3325, 0.859, 0.3325, 0.8789, 0.3027, 0.8941, 0.3108, 0.8723, 0.3434, 0.8117, 0.3311, 0.8323, 0.3106, 0.8456, 0.3215, 0.8227, 0.3445, 0.8227, 0.3445, 0.8456, 0.3215, 0.859, 0.3325, 0.8336, 0.3578, 0.8336, 0.3578, 0.859, 0.3325, 0.8723, 0.3434, 0.8446, 0.3712, 0.7875, 0.3473, 0.8117, 0.3311, 0.8227, 0.3445, 0.7957, 0.3625, 0.7957, 0.3625, 0.8227, 0.3445, 0.8336, 0.3578, 0.8038, 0.3778, 0.8038, 0.3778, 0.8336, 0.3578, 0.8446, 0.3712, 0.8119, 0.393, 0.7606, 0.3584, 0.7875, 0.3473, 0.7957, 0.3625, 0.7656, 0.375, 0.7656, 0.375, 0.7957, 0.3625, 0.8038, 0.3778, 0.7707, 0.3915, 0.7707, 0.3915, 0.8038, 0.3778, 0.8119, 0.393, 0.7757, 0.408, 0.7321, 0.3641, 0.7606, 0.3584, 0.7656, 0.375, 0.7338, 0.3813, 0.7338, 0.3813, 0.7656, 0.375, 0.7707, 0.3915, 0.7355, 0.3985, 0.7355, 0.3985, 0.7707, 0.3915, 0.7757, 0.408, 0.7372, 0.4157, 0.703, 0.3641, 0.7321, 0.3641, 0.7338, 0.3813, 0.7013, 0.3813, 0.7013, 0.3813, 0.7338, 0.3813, 0.7355, 0.3985, 0.6996, 0.3985, 0.6996, 0.3985, 0.7355, 0.3985, 0.7372, 0.4157, 0.6979, 0.4157, 0.6745, 0.3584, 0.703, 0.3641, 0.7013, 0.3813, 0.6695, 0.375, 0.6695, 0.375, 0.7013, 0.3813, 0.6996, 0.3985, 0.6645, 0.3915, 0.6645, 0.3915, 0.6996, 0.3985, 0.6979, 0.4157, 0.6594, 0.408, 0.6476, 0.3473, 0.6745, 0.3584, 0.6695, 0.375, 0.6395, 0.3625, 0.6395, 0.3625, 0.6695, 0.375, 0.6645, 0.3915, 0.6313, 0.3778, 0.6313, 0.3778, 0.6645, 0.3915, 0.6594, 0.408, 0.6232, 0.393, 0.6234, 0.3311, 0.6476, 0.3473, 0.6395, 0.3625, 0.6125, 0.3445, 0.6125, 0.3445, 0.6395, 0.3625, 0.6313, 0.3778, 0.6015, 0.3578, 0.6015, 0.3578, 0.6313, 0.3778, 0.6232, 0.393, 0.5906, 0.3712, 0.6028, 0.3106, 0.6234, 0.3311, 0.6125, 0.3445, 0.5895, 0.3215, 0.5895, 0.3215, 0.6125, 0.3445, 0.6015, 0.3578, 0.5761, 0.3325, 0.5761, 0.3325, 0.6015, 0.3578, 0.5906, 0.3712, 0.5628, 0.3434, 0.5867, 0.2864, 0.6028, 0.3106, 0.5895, 0.3215, 0.5714, 0.2945, 0.5714, 0.2945, 0.5895, 0.3215, 0.5761, 0.3325, 0.5562, 0.3027, 0.5562, 0.3027, 0.5761, 0.3325, 0.5628, 0.3434, 0.541, 0.3108, 0.5755, 0.2595, 0.5867, 0.2864, 0.5714, 0.2945, 0.559, 0.2645, 0.559, 0.2645, 0.5714, 0.2945, 0.5562, 0.3027, 0.5425, 0.2695, 0.5425, 0.2695, 0.5562, 0.3027, 0.541, 0.3108, 0.526, 0.2745, 0.5699, 0.231, 0.5755, 0.2595, 0.559, 0.2645, 0.5527, 0.2327, 0.5527, 0.2327, 0.559, 0.2645, 0.5425, 0.2695, 0.5355, 0.2344, 0.5355, 0.2344, 0.5425, 0.2695, 0.526, 0.2745, 0.5183, 0.236, 0.5699, 0.2019, 0.5699, 0.231, 0.5527, 0.2327, 0.5527, 0.2002, 0.5527, 0.2002, 0.5527, 0.2327, 0.5355, 0.2344, 0.5355, 0.1985, 0.5355, 0.1985, 0.5355, 0.2344, 0.5183, 0.236, 0.5183, 0.1968, 0.5755, 0.1733, 0.5699, 0.2019, 0.5527, 0.2002, 0.559, 0.1683, 0.559, 0.1683, 0.5527, 0.2002, 0.5355, 0.1985, 0.5425, 0.1633, 0.5425, 0.1633, 0.5355, 0.1985, 0.5183, 0.1968, 0.526, 0.1583, 0.5867, 0.1465, 0.5755, 0.1733, 0.559, 0.1683, 0.5714, 0.1383, 0.5714, 0.1383, 0.559, 0.1683, 0.5425, 0.1633, 0.5562, 0.1302, 0.5562, 0.1302, 0.5425, 0.1633, 0.526, 0.1583, 0.541, 0.122, 0.6028, 0.1223, 0.5867, 0.1465, 0.5714, 0.1383, 0.5895, 0.1113, 0.5895, 0.1113, 0.5714, 0.1383, 0.5562, 0.1302, 0.5761, 0.1004, 0.5761, 0.1004, 0.5562, 0.1302, 0.541, 0.122, 0.5628, 0.08941, 0.6234, 0.1017, 0.6028, 0.1223, 0.5895, 0.1113, 0.6125, 0.08836, 0.6125, 0.08836, 0.5895, 0.1113, 0.5761, 0.1004, 0.6015, 0.07501, 0.6015, 0.07501, 0.5761, 0.1004, 0.5628, 0.08941, 0.5906, 0.06166, 0.6476, 0.08554, 0.6234, 0.1017, 0.6125, 0.08836, 0.6395, 0.07031, 0.6395, 0.07031, 0.6125, 0.08836, 0.6015, 0.07501, 0.6313, 0.05509, 0.6313, 0.05509, 0.6015, 0.07501, 0.5906, 0.06166, 0.6232, 0.03986, 0.6745, 0.07441, 0.6476, 0.08554, 0.6395, 0.07031, 0.6695, 0.05789, 0.6695, 0.05789, 0.6395, 0.07031, 0.6313, 0.05509, 0.6645, 0.04136, 0.6645, 0.04136, 0.6313, 0.05509, 0.6232, 0.03986, 0.6594, 0.02484, 0.703, 0.06873, 0.6745, 0.07441, 0.6695, 0.05789, 0.7013, 0.05155, 0.7013, 0.05155, 0.6695, 0.05789, 0.6645, 0.04136, 0.6996, 0.03437, 0.6996, 0.03437, 0.6645, 0.04136, 0.6594, 0.02484, 0.6979, 0.01718, 0.7321, 0.06873, 0.703, 0.06873, 0.7013, 0.05155, 0.7338, 0.05155, 0.7338, 0.05155, 0.7013, 0.05155, 0.6996, 0.03437, 0.7355, 0.03437, 0.7355, 0.03437, 0.6996, 0.03437, 0.6979, 0.01718, 0.7372, 0.01718, 0.6185, 0.8874, 0.5767, 0.8868, 0.5767, 0.8763, 0.6185, 0.877, 0.02163, 0.773, 0.03038, 0.817, 0.01944, 0.8203, 0.01025, 0.7741, 0.5767, 0.8868, 0.5373, 0.8855, 0.5373, 0.8751, 0.5767, 0.8763, 0.02163, 0.7281, 0.02163, 0.773, 0.01025, 0.7741, 0.01025, 0.727, 0.5373, 0.8855, 0.5019, 0.8837, 0.5019, 0.8733, 0.5373, 0.8751, 0.03038, 0.6841, 0.02163, 0.7281, 0.01025, 0.727, 0.01944, 0.6808, 0.502, 0.8256, 0.5322, 0.8233, 0.5322, 0.8338, 0.502, 0.8361, 0.04755, 0.6427, 0.03038, 0.6841, 0.01944, 0.6808, 0.03747, 0.6373, 0.5322, 0.8233, 0.5676, 0.8215, 0.5676, 0.832, 0.5322, 0.8338, 0.07249, 0.6054, 0.04755, 0.6427, 0.03747, 0.6373, 0.06364, 0.5981, 0.5676, 0.8215, 0.607, 0.8203, 0.607, 0.8307, 0.5676, 0.832, 0.1042, 0.5736, 0.07249, 0.6054, 0.06364, 0.5981, 0.09696, 0.5648, 0.607, 0.8203, 0.6488, 0.8197, 0.6488, 0.8301, 0.607, 0.8307, 0.1415, 0.5487, 0.1042, 0.5736, 0.09696, 0.5648, 0.1361, 0.5386, 0.6488, 0.8197, 0.6914, 0.8197, 0.6914, 0.8301, 0.6488, 0.8301, 0.183, 0.5315, 0.1415, 0.5487, 0.1361, 0.5386, 0.1797, 0.5206, 0.6914, 0.8197, 0.7333, 0.8203, 0.7333, 0.8307, 0.6914, 0.8301, 0.227, 0.5228, 0.183, 0.5315, 0.1797, 0.5206, 0.2259, 0.5114, 0.7333, 0.8203, 0.7726, 0.8215, 0.7726, 0.832, 0.7333, 0.8307, 0.2719, 0.5228, 0.227, 0.5228, 0.2259, 0.5114, 0.273, 0.5114, 0.7726, 0.8215, 0.8081, 0.8233, 0.8081, 0.8338, 0.7726, 0.832, 0.3159, 0.5315, 0.2719, 0.5228, 0.273, 0.5114, 0.3192, 0.5206, 0.8081, 0.8233, 0.8382, 0.8256, 0.8382, 0.8361, 0.8081, 0.8338, 0.3573, 0.5487, 0.3159, 0.5315, 0.3192, 0.5206, 0.3627, 0.5386, 0.7778, 0.9007, 0.7423, 0.9025, 0.7423, 0.892, 0.7778, 0.8902, 0.3946, 0.5736, 0.3573, 0.5487, 0.3627, 0.5386, 0.4019, 0.5648, 0.7423, 0.9025, 0.7029, 0.9037, 0.7029, 0.8932, 0.7423, 0.892, 0.4264, 0.6054, 0.3946, 0.5736, 0.4019, 0.5648, 0.4352, 0.5981, 0.7029, 0.9037, 0.6611, 0.9043, 0.6611, 0.8939, 0.7029, 0.8932, 0.4513, 0.6427, 0.4264, 0.6054, 0.4352, 0.5981, 0.4614, 0.6373, 0.6611, 0.9043, 0.6185, 0.9043, 0.6185, 0.8939, 0.6611, 0.8939, 0.4685, 0.6841, 0.4513, 0.6427, 0.4614, 0.6373, 0.4794, 0.6808, 0.6185, 0.9043, 0.5767, 0.9037, 0.5767, 0.8932, 0.6185, 0.8939, 0.4772, 0.7281, 0.4685, 0.6841, 0.4794, 0.6808, 0.4886, 0.727, 0.5767, 0.9037, 0.5373, 0.9025, 0.5373, 0.892, 0.5767, 0.8932, 0.4772, 0.773, 0.4772, 0.7281, 0.4886, 0.727, 0.4886, 0.7741, 0.5373, 0.9025, 0.5019, 0.9007, 0.5019, 0.8902, 0.5373, 0.892, 0.4685, 0.817, 0.4772, 0.773, 0.4886, 0.7741, 0.4794, 0.8203, 0.502, 0.8448, 0.5322, 0.8425, 0.5322, 0.853, 0.502, 0.8553, 0.4513, 0.8585, 0.4685, 0.817, 0.4794, 0.8203, 0.4614, 0.8639, 0.5322, 0.8425, 0.5676, 0.8408, 0.5676, 0.8512, 0.5322, 0.853, 0.4264, 0.8958, 0.4513, 0.8585, 0.4614, 0.8639, 0.4352, 0.903, 0.5676, 0.8408, 0.607, 0.8395, 0.607, 0.85, 0.5676, 0.8512, 0.3946, 0.9275, 0.4264, 0.8958, 0.4352, 0.903, 0.4019, 0.9364, 0.607, 0.8395, 0.6488, 0.8389, 0.6488, 0.8493, 0.607, 0.85, 0.3573, 0.9524, 0.3946, 0.9275, 0.4019, 0.9364, 0.3627, 0.9625, 0.6488, 0.8389, 0.6914, 0.8389, 0.6914, 0.8493, 0.6488, 0.8493, 0.3159, 0.9696, 0.3573, 0.9524, 0.3627, 0.9625, 0.3192, 0.9806, 0.6914, 0.8389, 0.7333, 0.8395, 0.7333, 0.85, 0.6914, 0.8493, 0.2719, 0.9784, 0.3159, 0.9696, 0.3192, 0.9806, 0.273, 0.9898, 0.7333, 0.8395, 0.7726, 0.8408, 0.7726, 0.8512, 0.7333, 0.85, 0.227, 0.9784, 0.2719, 0.9784, 0.273, 0.9898, 0.2259, 0.9898, 0.7726, 0.8408, 0.8081, 0.8425, 0.8081, 0.853, 0.7726, 0.8512, 0.183, 0.9696, 0.227, 0.9784, 0.2259, 0.9898, 0.1797, 0.9806, 0.8081, 0.8425, 0.8382, 0.8448, 0.8382, 0.8553, 0.8081, 0.853, 0.1415, 0.9524, 0.183, 0.9696, 0.1797, 0.9806, 0.1361, 0.9625, 0.7778, 0.8837, 0.7423, 0.8855, 0.7423, 0.8751, 0.7778, 0.8733, 0.1042, 0.9275, 0.1415, 0.9524, 0.1361, 0.9625, 0.09696, 0.9364, 0.7423, 0.8855, 0.7029, 0.8868, 0.7029, 0.8763, 0.7423, 0.8751, 0.07249, 0.8958, 0.1042, 0.9275, 0.09696, 0.9364, 0.06364, 0.903, 0.7029, 0.8868, 0.6611, 0.8874, 0.6611, 0.877, 0.7029, 0.8763, 0.04755, 0.8585, 0.07249, 0.8958, 0.06364, 0.903, 0.03747, 0.8639, 0.6611, 0.8874, 0.6185, 0.8874, 0.6185, 0.877, 0.6611, 0.877, 0.03038, 0.817, 0.04755, 0.8585, 0.03747, 0.8639, 0.01944, 0.8203, 0.6362, 0.8663, 0.6855, 0.8663, 0.6854, 0.8691, 0.6363, 0.8691, 0.02839, 0.8687, 0.009586, 0.8233, 0.01222, 0.8225, 0.03082, 0.8674, 0.5878, 0.867, 0.6362, 0.8663, 0.6363, 0.8691, 0.5881, 0.8698, 0.05569, 0.9096, 0.02839, 0.8687, 0.03082, 0.8674, 0.05781, 0.9078, 0.5422, 0.8684, 0.5878, 0.867, 0.5881, 0.8698, 0.5427, 0.8712, 0.09043, 0.9443, 0.05569, 0.9096, 0.05781, 0.9078, 0.09218, 0.9422, 0.5011, 0.8705, 0.5422, 0.8684, 0.5427, 0.8712, 0.5019, 0.8733, 0.1313, 0.9716, 0.09043, 0.9443, 0.09218, 0.9422, 0.1326, 0.9692, 0.536, 0.4383, 0.5011, 0.4356, 0.502, 0.4328, 0.5368, 0.4355, 0.1767, 0.9904, 0.1313, 0.9716, 0.1326, 0.9692, 0.1775, 0.9878, 0.5771, 0.4404, 0.536, 0.4383, 0.5368, 0.4355, 0.5776, 0.4375, 0.2249, 1.0, 0.1767, 0.9904, 0.1775, 0.9878, 0.2251, 0.9973, 0.6227, 0.4418, 0.5771, 0.4404, 0.5776, 0.4375, 0.623, 0.439, 0.274, 1.0, 0.2249, 1.0, 0.2251, 0.9973, 0.2737, 0.9973, 0.6711, 0.4425, 0.6227, 0.4418, 0.623, 0.439, 0.6712, 0.4397, 0.3222, 0.9904, 0.274, 1.0, 0.2737, 0.9973, 0.3214, 0.9878, 0.7204, 0.4425, 0.6711, 0.4425, 0.6712, 0.4397, 0.7203, 0.4397, 0.3676, 0.9716, 0.3222, 0.9904, 0.3214, 0.9878, 0.3663, 0.9692, 0.7689, 0.4418, 0.7204, 0.4425, 0.7203, 0.4397, 0.7685, 0.439, 0.4084, 0.9443, 0.3676, 0.9716, 0.3663, 0.9692, 0.4067, 0.9422, 0.8145, 0.4404, 0.7689, 0.4418, 0.7685, 0.439, 0.8139, 0.4375, 0.4432, 0.9096, 0.4084, 0.9443, 0.4067, 0.9422, 0.4411, 0.9078, 0.8555, 0.4383, 0.8145, 0.4404, 0.8139, 0.4375, 0.8548, 0.4355, 0.4705, 0.8687, 0.4432, 0.9096, 0.4411, 0.9078, 0.468, 0.8674, 0.8904, 0.4356, 0.8555, 0.4383, 0.8548, 0.4355, 0.8895, 0.4328, 0.4893, 0.8233, 0.4705, 0.8687, 0.468, 0.8674, 0.4866, 0.8225, 0.8145, 0.4871, 0.8555, 0.4895, 0.8548, 0.4923, 0.8139, 0.4899, 0.4989, 0.7751, 0.4893, 0.8233, 0.4866, 0.8225, 0.4961, 0.7749, 0.7689, 0.4853, 0.8145, 0.4871, 0.8139, 0.4899, 0.7685, 0.4881, 0.4989, 0.726, 0.4989, 0.7751, 0.4961, 0.7749, 0.4961, 0.7263, 0.7205, 0.4842, 0.7689, 0.4853, 0.7685, 0.4881, 0.7204, 0.487, 0.4893, 0.6778, 0.4989, 0.726, 0.4961, 0.7263, 0.4866, 0.6786, 0.6711, 0.4839, 0.7205, 0.4842, 0.7204, 0.487, 0.6712, 0.4867, 0.4705, 0.6324, 0.4893, 0.6778, 0.4866, 0.6786, 0.468, 0.6337, 0.6227, 0.4842, 0.6711, 0.4839, 0.6712, 0.4867, 0.623, 0.487, 0.4432, 0.5916, 0.4705, 0.6324, 0.468, 0.6337, 0.4411, 0.5933, 0.5771, 0.4853, 0.6227, 0.4842, 0.623, 0.487, 0.5776, 0.4881, 0.4084, 0.5568, 0.4432, 0.5916, 0.4411, 0.5933, 0.4067, 0.5589, 0.5361, 0.4871, 0.5771, 0.4853, 0.5776, 0.4881, 0.5368, 0.4899, 0.3676, 0.5295, 0.4084, 0.5568, 0.4067, 0.5589, 0.3663, 0.532, 0.5011, 0.4895, 0.5361, 0.4871, 0.5368, 0.4899, 0.502, 0.4923, 0.3222, 0.5107, 0.3676, 0.5295, 0.3663, 0.532, 0.3214, 0.5134, 0.8145, 0.4677, 0.8555, 0.4701, 0.8548, 0.4729, 0.8139, 0.4705, 0.274, 0.5011, 0.3222, 0.5107, 0.3214, 0.5134, 0.2737, 0.5039, 0.7689, 0.4659, 0.8145, 0.4677, 0.8139, 0.4705, 0.7685, 0.4687, 0.2249, 0.5011, 0.274, 0.5011, 0.2737, 0.5039, 0.2251, 0.5039, 0.7205, 0.4648, 0.7689, 0.4659, 0.7685, 0.4687, 0.7204, 0.4677, 0.1767, 0.5107, 0.2249, 0.5011, 0.2251, 0.5039, 0.1775, 0.5134, 0.6711, 0.4645, 0.7205, 0.4648, 0.7204, 0.4677, 0.6712, 0.4673, 0.1313, 0.5295, 0.1767, 0.5107, 0.1775, 0.5134, 0.1326, 0.532, 0.6227, 0.4648, 0.6711, 0.4645, 0.6712, 0.4673, 0.623, 0.4677, 0.09043, 0.5568, 0.1313, 0.5295, 0.1326, 0.532, 0.09218, 0.5589, 0.5771, 0.4659, 0.6227, 0.4648, 0.623, 0.4677, 0.5776, 0.4687, 0.05569, 0.5916, 0.09043, 0.5568, 0.09218, 0.5589, 0.05781, 0.5933, 0.5361, 0.4677, 0.5771, 0.4659, 0.5776, 0.4687, 0.5368, 0.4705, 0.02839, 0.6324, 0.05569, 0.5916, 0.05781, 0.5933, 0.03082, 0.6337, 0.5011, 0.4701, 0.5361, 0.4677, 0.5368, 0.4705, 0.502, 0.4729, 0.009585, 0.6778, 0.02839, 0.6324, 0.03082, 0.6337, 0.01222, 0.6786, 0.7796, 0.8684, 0.8206, 0.8705, 0.8199, 0.8733, 0.779, 0.8712, -1.339e-08, 0.726, 0.009585, 0.6778, 0.01222, 0.6786, 0.00274, 0.7263, 0.734, 0.867, 0.7796, 0.8684, 0.779, 0.8712, 0.7336, 0.8698, -1.292e-08, 0.7751, -1.339e-08, 0.726, 0.00274, 0.7263, 0.00274, 0.7749, 0.6855, 0.8663, 0.734, 0.867, 0.7336, 0.8698, 0.6854, 0.8691, 0.009586, 0.8233, -1.292e-08, 0.7751, 0.00274, 0.7749, 0.01222, 0.8225, 0.05421, 0.8549, 0.0376, 0.8148, 0.04024, 0.814, 0.05664, 0.8536, 0.6612, 0.8902, 0.6184, 0.8902, 0.6185, 0.8874, 0.6611, 0.8874, 0.07832, 0.891, 0.05421, 0.8549, 0.05664, 0.8536, 0.08044, 0.8893, 0.7033, 0.8896, 0.6612, 0.8902, 0.6611, 0.8874, 0.7029, 0.8868, 0.109, 0.9217, 0.07832, 0.891, 0.08044, 0.8893, 0.1107, 0.9196, 0.7429, 0.8883, 0.7033, 0.8896, 0.7029, 0.8868, 0.7423, 0.8855, 0.1451, 0.9458, 0.109, 0.9217, 0.1107, 0.9196, 0.1464, 0.9434, 0.7785, 0.8865, 0.7429, 0.8883, 0.7423, 0.8855, 0.7778, 0.8837, 0.1852, 0.9624, 0.1451, 0.9458, 0.1464, 0.9434, 0.186, 0.9598, 0.8088, 0.8397, 0.8391, 0.842, 0.8382, 0.8448, 0.8081, 0.8425, 0.2277, 0.9709, 0.1852, 0.9624, 0.186, 0.9598, 0.228, 0.9681, 0.7732, 0.8379, 0.8088, 0.8397, 0.8081, 0.8425, 0.7726, 0.8408, 0.2711, 0.9709, 0.2277, 0.9709, 0.228, 0.9681, 0.2709, 0.9681, 0.7336, 0.8367, 0.7732, 0.8379, 0.7726, 0.8408, 0.7333, 0.8395, 0.3137, 0.9624, 0.2711, 0.9709, 0.2709, 0.9681, 0.3129, 0.9598, 0.6916, 0.8361, 0.7336, 0.8367, 0.7333, 0.8395, 0.6914, 0.8389, 0.3538, 0.9458, 0.3137, 0.9624, 0.3129, 0.9598, 0.3525, 0.9434, 0.6487, 0.8361, 0.6916, 0.8361, 0.6914, 0.8389, 0.6488, 0.8389, 0.3899, 0.9217, 0.3538, 0.9458, 0.3525, 0.9434, 0.3881, 0.9196, 0.6067, 0.8367, 0.6487, 0.8361, 0.6488, 0.8389, 0.607, 0.8395, 0.4205, 0.891, 0.3899, 0.9217, 0.3881, 0.9196, 0.4184, 0.8893, 0.5671, 0.8379, 0.6067, 0.8367, 0.607, 0.8395, 0.5676, 0.8408, 0.4447, 0.8549, 0.4205, 0.891, 0.4184, 0.8893, 0.4422, 0.8536, 0.5314, 0.8397, 0.5671, 0.8379, 0.5676, 0.8408, 0.5322, 0.8425, 0.4613, 0.8148, 0.4447, 0.8549, 0.4422, 0.8536, 0.4586, 0.814, 0.5011, 0.842, 0.5314, 0.8397, 0.5322, 0.8425, 0.502, 0.8448, 0.4697, 0.7723, 0.4613, 0.8148, 0.4586, 0.814, 0.467, 0.772, 0.5368, 0.9053, 0.5011, 0.9035, 0.5019, 0.9007, 0.5373, 0.9025, 0.4697, 0.7289, 0.4697, 0.7723, 0.467, 0.772, 0.467, 0.7291, 0.5764, 0.9065, 0.5368, 0.9053, 0.5373, 0.9025, 0.5767, 0.9037, 0.4613, 0.6863, 0.4697, 0.7289, 0.467, 0.7291, 0.4586, 0.6871, 0.6184, 0.9071, 0.5764, 0.9065, 0.5767, 0.9037, 0.6185, 0.9043, 0.4447, 0.6462, 0.4613, 0.6863, 0.4586, 0.6871, 0.4422, 0.6475, 0.6612, 0.9071, 0.6184, 0.9071, 0.6185, 0.9043, 0.6611, 0.9043, 0.4205, 0.6101, 0.4447, 0.6462, 0.4422, 0.6475, 0.4184, 0.6119, 0.7033, 0.9065, 0.6612, 0.9071, 0.6611, 0.9043, 0.7029, 0.9037, 0.3899, 0.5795, 0.4205, 0.6101, 0.4184, 0.6119, 0.3881, 0.5816, 0.7429, 0.9053, 0.7033, 0.9065, 0.7029, 0.9037, 0.7423, 0.9025, 0.3538, 0.5553, 0.3899, 0.5795, 0.3881, 0.5816, 0.3525, 0.5578, 0.7785, 0.9035, 0.7429, 0.9053, 0.7423, 0.9025, 0.7778, 0.9007, 0.3137, 0.5387, 0.3538, 0.5553, 0.3525, 0.5578, 0.3129, 0.5414, 0.8088, 0.8205, 0.8391, 0.8228, 0.8382, 0.8256, 0.8081, 0.8233, 0.2711, 0.5303, 0.3137, 0.5387, 0.3129, 0.5414, 0.2709, 0.533, 0.7732, 0.8187, 0.8088, 0.8205, 0.8081, 0.8233, 0.7726, 0.8215, 0.2277, 0.5303, 0.2711, 0.5303, 0.2709, 0.533, 0.228, 0.533, 0.7336, 0.8175, 0.7732, 0.8187, 0.7726, 0.8215, 0.7333, 0.8203, 0.1852, 0.5387, 0.2277, 0.5303, 0.228, 0.533, 0.186, 0.5414, 0.6916, 0.8169, 0.7336, 0.8175, 0.7333, 0.8203, 0.6914, 0.8197, 0.1451, 0.5553, 0.1852, 0.5387, 0.186, 0.5414, 0.1464, 0.5578, 0.6487, 0.8169, 0.6916, 0.8169, 0.6914, 0.8197, 0.6488, 0.8197, 0.109, 0.5795, 0.1451, 0.5553, 0.1464, 0.5578, 0.1107, 0.5816, 0.6067, 0.8175, 0.6487, 0.8169, 0.6488, 0.8197, 0.607, 0.8203, 0.07832, 0.6101, 0.109, 0.5795, 0.1107, 0.5816, 0.08044, 0.6119, 0.5671, 0.8187, 0.6067, 0.8175, 0.607, 0.8203, 0.5676, 0.8215, 0.05421, 0.6462, 0.07832, 0.6101, 0.08044, 0.6119, 0.05664, 0.6475, 0.5314, 0.8205, 0.5671, 0.8187, 0.5676, 0.8215, 0.5322, 0.8233, 0.0376, 0.6863, 0.05421, 0.6462, 0.05664, 0.6475, 0.04024, 0.6871, 0.5011, 0.8228, 0.5314, 0.8205, 0.5322, 0.8233, 0.502, 0.8256, 0.02913, 0.7289, 0.0376, 0.6863, 0.04024, 0.6871, 0.03187, 0.7291, 0.5368, 0.8883, 0.5011, 0.8865, 0.5019, 0.8837, 0.5373, 0.8855, 0.02913, 0.7723, 0.02913, 0.7289, 0.03187, 0.7291, 0.03187, 0.772, 0.5764, 0.8896, 0.5368, 0.8883, 0.5373, 0.8855, 0.5767, 0.8868, 0.0376, 0.8148, 0.02913, 0.7723, 0.03187, 0.772, 0.04024, 0.814, 0.6184, 0.8902, 0.5764, 0.8896, 0.5767, 0.8868, 0.6185, 0.8874, 0.0376, 0.8148, 0.05421, 0.8549, 0.04755, 0.8585, 0.03038, 0.817, 0.7281, 0.1091, 0.707, 0.1091, 0.703, 0.06873, 0.7321, 0.06873, 0.707, 0.1091, 0.6863, 0.1133, 0.6745, 0.07441, 0.703, 0.06873, 0.6863, 0.1133, 0.6667, 0.1214, 0.6476, 0.08554, 0.6745, 0.07441, 0.6667, 0.1214, 0.6492, 0.1331, 0.6234, 0.1017, 0.6476, 0.08554, 0.6492, 0.1331, 0.6342, 0.148, 0.6028, 0.1223, 0.6234, 0.1017, 0.6342, 0.148, 0.6225, 0.1656, 0.5867, 0.1465, 0.6028, 0.1223, 0.6225, 0.1656, 0.6144, 0.1851, 0.5755, 0.1733, 0.5867, 0.1465, 0.6144, 0.1851, 0.6103, 0.2059, 0.5699, 0.2019, 0.5755, 0.1733, 0.6103, 0.2059, 0.6103, 0.227, 0.5699, 0.231, 0.5699, 0.2019, 0.6103, 0.227, 0.6144, 0.2477, 0.5755, 0.2595, 0.5699, 0.231, 0.6144, 0.2477, 0.6225, 0.2672, 0.5867, 0.2864, 0.5755, 0.2595, 0.6225, 0.2672, 0.6342, 0.2848, 0.6028, 0.3106, 0.5867, 0.2864, 0.6342, 0.2848, 0.6492, 0.2998, 0.6234, 0.3311, 0.6028, 0.3106, 0.6492, 0.2998, 0.6667, 0.3115, 0.6476, 0.3473, 0.6234, 0.3311, 0.6667, 0.3115, 0.6863, 0.3196, 0.6745, 0.3584, 0.6476, 0.3473, 0.6863, 0.3196, 0.707, 0.3237, 0.703, 0.3641, 0.6745, 0.3584, 0.707, 0.3237, 0.7281, 0.3237, 0.7321, 0.3641, 0.703, 0.3641, 0.7281, 0.3237, 0.7489, 0.3196, 0.7606, 0.3584, 0.7321, 0.3641, 0.7489, 0.3196, 0.7684, 0.3115, 0.7875, 0.3473, 0.7606, 0.3584, 0.7684, 0.3115, 0.7859, 0.2998, 0.8117, 0.3311, 0.7875, 0.3473, 0.7859, 0.2998, 0.8009, 0.2848, 0.8323, 0.3106, 0.8117, 0.3311, 0.8009, 0.2848, 0.8126, 0.2672, 0.8484, 0.2864, 0.8323, 0.3106, 0.8126, 0.2672, 0.8207, 0.2477, 0.8596, 0.2595, 0.8484, 0.2864, 0.8207, 0.2477, 0.8248, 0.227, 0.8652, 0.231, 0.8596, 0.2595, 0.8248, 0.227, 0.8248, 0.2059, 0.8652, 0.2019, 0.8652, 0.231, 0.8248, 0.2059, 0.8207, 0.1851, 0.8596, 0.1733, 0.8652, 0.2019, 0.8207, 0.1851, 0.8126, 0.1656, 0.8484, 0.1465, 0.8596, 0.1733, 0.8126, 0.1656, 0.8009, 0.148, 0.8323, 0.1223, 0.8484, 0.1465, 0.8009, 0.148, 0.7859, 0.1331, 0.8117, 0.1017, 0.8323, 0.1223, 0.7859, 0.1331, 0.7684, 0.1214, 0.7875, 0.08554, 0.8117, 0.1017, 0.7684, 0.1214, 0.7489, 0.1133, 0.7606, 0.07441, 0.7875, 0.08554, 0.7489, 0.1133, 0.7281, 0.1091, 0.7321, 0.06873, 0.7606, 0.07441, 0.7489, 0.1133, 0.7684, 0.1214, 0.7463, 0.1281, 0.7265, 0.1163, 0.7684, 0.1214, 0.7859, 0.1331, 0.7655, 0.1439, 0.7463, 0.1281, 0.7859, 0.1331, 0.8009, 0.148, 0.783, 0.1627, 0.7655, 0.1439, 0.8009, 0.148, 0.8126, 0.1656, 0.7981, 0.1836, 0.783, 0.1627, 0.8126, 0.1656, 0.8207, 0.1851, 0.8098, 0.2054, 0.7981, 0.1836, 0.8207, 0.1851, 0.8248, 0.2059, 0.8175, 0.2272, 0.8098, 0.2054, 0.8248, 0.2059, 0.8248, 0.227, 0.8207, 0.2477, 0.8175, 0.2272, 0.707, 0.1091, 0.7265, 0.1163, 0.704, 0.1234, 0.6863, 0.1133, 0.7265, 0.1163, 0.7463, 0.1281, 0.7234, 0.1385, 0.704, 0.1234, 0.7463, 0.1281, 0.7655, 0.1439, 0.7433, 0.1576, 0.7234, 0.1385, 0.7655, 0.1439, 0.783, 0.1627, 0.7627, 0.1794, 0.7433, 0.1576, 0.783, 0.1627, 0.7981, 0.1836, 0.7803, 0.2026, 0.7627, 0.1794, 0.7981, 0.1836, 0.8098, 0.2054, 0.7951, 0.2259, 0.7803, 0.2026, 0.8098, 0.2054, 0.8175, 0.2272, 0.8061, 0.2479, 0.7951, 0.2259, 0.8175, 0.2272, 0.8207, 0.2477, 0.8126, 0.2672, 0.8061, 0.2479, 0.6863, 0.1133, 0.704, 0.1234, 0.6822, 0.1343, 0.6667, 0.1214, 0.704, 0.1234, 0.7234, 0.1385, 0.7004, 0.1522, 0.6822, 0.1343, 0.7234, 0.1385, 0.7433, 0.1576, 0.7203, 0.1738, 0.7004, 0.1522, 0.7433, 0.1576, 0.7627, 0.1794, 0.7405, 0.1976, 0.7203, 0.1738, 0.7627, 0.1794, 0.7803, 0.2026, 0.7599, 0.2221, 0.7405, 0.1976, 0.7803, 0.2026, 0.7951, 0.2259, 0.7772, 0.2458, 0.7599, 0.2221, 0.7951, 0.2259, 0.8061, 0.2479, 0.7912, 0.2671, 0.7772, 0.2458, 0.8061, 0.2479, 0.8126, 0.2672, 0.8009, 0.2848, 0.7912, 0.2671, 0.6667, 0.1214, 0.6822, 0.1343, 0.6619, 0.1486, 0.6492, 0.1331, 0.6822, 0.1343, 0.7004, 0.1522, 0.6783, 0.1686, 0.6619, 0.1486, 0.7004, 0.1522, 0.7203, 0.1738, 0.6973, 0.1917, 0.6783, 0.1686, 0.7203, 0.1738, 0.7405, 0.1976, 0.7176, 0.2164, 0.6973, 0.1917, 0.7405, 0.1976, 0.7599, 0.2221, 0.7378, 0.2411, 0.7176, 0.2164, 0.7599, 0.2221, 0.7772, 0.2458, 0.7568, 0.2643, 0.7378, 0.2411, 0.7772, 0.2458, 0.7912, 0.2671, 0.7732, 0.2842, 0.7568, 0.2643, 0.7912, 0.2671, 0.8009, 0.2848, 0.7859, 0.2998, 0.7732, 0.2842, 0.6492, 0.1331, 0.6619, 0.1486, 0.6439, 0.1657, 0.6342, 0.148, 0.6619, 0.1486, 0.6783, 0.1686, 0.6579, 0.1871, 0.6439, 0.1657, 0.6783, 0.1686, 0.6973, 0.1917, 0.6752, 0.2108, 0.6579, 0.1871, 0.6973, 0.1917, 0.7176, 0.2164, 0.6946, 0.2353, 0.6752, 0.2108, 0.7176, 0.2164, 0.7378, 0.2411, 0.7148, 0.2591, 0.6946, 0.2353, 0.7378, 0.2411, 0.7568, 0.2643, 0.7347, 0.2806, 0.7148, 0.2591, 0.7568, 0.2643, 0.7732, 0.2842, 0.7529, 0.2985, 0.7347, 0.2806, 0.7732, 0.2842, 0.7859, 0.2998, 0.7684, 0.3115, 0.7529, 0.2985, 0.6342, 0.148, 0.6439, 0.1657, 0.629, 0.185, 0.6225, 0.1656, 0.6439, 0.1657, 0.6579, 0.1871, 0.64, 0.2069, 0.629, 0.185, 0.6579, 0.1871, 0.6752, 0.2108, 0.6548, 0.2302, 0.64, 0.2069, 0.6752, 0.2108, 0.6946, 0.2353, 0.6725, 0.2534, 0.6548, 0.2302, 0.6946, 0.2353, 0.7148, 0.2591, 0.6918, 0.2752, 0.6725, 0.2534, 0.7148, 0.2591, 0.7347, 0.2806, 0.7117, 0.2943, 0.6918, 0.2752, 0.7347, 0.2806, 0.7529, 0.2985, 0.7311, 0.3094, 0.7117, 0.2943, 0.7529, 0.2985, 0.7684, 0.3115, 0.7489, 0.3196, 0.7311, 0.3094, 0.6225, 0.1656, 0.629, 0.185, 0.6176, 0.2057, 0.6144, 0.1851, 0.629, 0.185, 0.64, 0.2069, 0.6253, 0.2274, 0.6176, 0.2057, 0.64, 0.2069, 0.6548, 0.2302, 0.6371, 0.2493, 0.6253, 0.2274, 0.6548, 0.2302, 0.6725, 0.2534, 0.6521, 0.2702, 0.6371, 0.2493, 0.6725, 0.2534, 0.6918, 0.2752, 0.6696, 0.289, 0.6521, 0.2702, 0.6918, 0.2752, 0.7117, 0.2943, 0.6888, 0.3047, 0.6696, 0.289, 0.7117, 0.2943, 0.7311, 0.3094, 0.7086, 0.3165, 0.6888, 0.3047, 0.7311, 0.3094, 0.7489, 0.3196, 0.7281, 0.3237, 0.7086, 0.3165, 0.6144, 0.1851, 0.6176, 0.2057, 0.6103, 0.227, 0.6103, 0.2059, 0.6176, 0.2057, 0.6253, 0.2274, 0.6144, 0.2477, 0.6103, 0.227, 0.6253, 0.2274, 0.6371, 0.2493, 0.6225, 0.2672, 0.6144, 0.2477, 0.6371, 0.2493, 0.6521, 0.2702, 0.6342, 0.2848, 0.6225, 0.2672, 0.6521, 0.2702, 0.6696, 0.289, 0.6492, 0.2998, 0.6342, 0.2848, 0.6696, 0.289, 0.6888, 0.3047, 0.6667, 0.3115, 0.6492, 0.2998, 0.6888, 0.3047, 0.7086, 0.3165, 0.6863, 0.3196, 0.6667, 0.3115, 0.7086, 0.3165, 0.7281, 0.3237, 0.707, 0.3237, 0.6863, 0.3196])
me_cylinder.update()

# ---- objects
ob_plato = bpy.data.objects.new('Plato', me_plato)
ob_cylinder = bpy.data.objects.new('Cylinder', me_cylinder)

# ---- transforms, parenting, visibility, modifiers, constraints
ob_plato.location = (0.0, 0.0, 0.0)
ob_cylinder.location = (0.0, 0.0, 0.0)

# ---- collection membership
scene.collection.objects.link(ob_plato)
scene.collection.objects.link(ob_cylinder)

# ---- scene / render settings (as saved in the file)
scene.frame_start = 1; scene.frame_end = 250; scene.frame_set(1)
scene.render.engine = 'CYCLES'
scene.render.resolution_x = 1080
scene.render.use_single_layer = True
scene.cycles.samples = 128
scene.cycles.sampling_pattern = 'TABULATED_SOBOL'
scene.cycles.use_adaptive_sampling = False
scene.cycles.max_bounces = 6
scene.cycles.diffuse_bounces = 3
scene.cycles.glossy_bounces = 3
scene.cycles.transmission_bounces = 4
scene.cycles.transparent_max_bounces = 4
scene.eevee.use_gtao = True
scene.eevee.use_raytracing = True
scene.view_settings.view_transform = 'Filmic'
bpy.context.view_layer.update()

# ---- added for rendering (the .blend has no active camera and no usable light): camera, sun
cam_auto = bpy.data.cameras.new('AutoCamera')
cam_auto.lens = 50.0
cam_auto.sensor_width = 36.0
cam_auto.clip_end = 1000.0
ob_auto_camera = bpy.data.objects.new('AutoCamera', cam_auto)
scene.collection.objects.link(ob_auto_camera)
ob_auto_camera.location = (3.01252, -3.61502, 2.53505)
ob_auto_camera.rotation_euler = (1.09748, -7.21219e-08, 0.694738)
scene.camera = ob_auto_camera
light_auto_sun = bpy.data.lights.new('AutoSun', 'SUN')
light_auto_sun.energy = 3.0
light_auto_sun.angle = 0.0523599
ob_auto_sun = bpy.data.objects.new('AutoSun', light_auto_sun)
scene.collection.objects.link(ob_auto_sun)
ob_auto_sun.rotation_euler = (0.872665, 0.174533, 0.523599)
bpy.context.view_layer.update()
